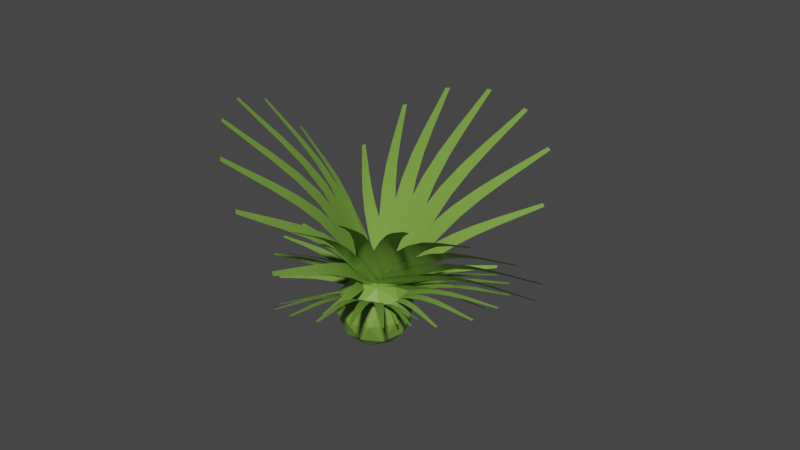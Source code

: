 # Source: spike-palm.blend  (saved by Blender 2.93.20; exported with 4.5.12 LTS)
import bpy
from mathutils import Matrix  # noqa: F401  (used for matrix-valued properties, if any)

bpy.ops.wm.read_factory_settings(use_empty=True)
scene = bpy.context.scene
scene.name = 'Scene'

# ---- collections
col_spike_palm = bpy.data.collections.new('Spike Palm'); scene.collection.children.link(col_spike_palm)

# ---- materials (node trees are filled in below, after node groups)
mat_fan_palm = bpy.data.materials.new('Fan Palm')
mat_fan_palm.use_transparent_shadow = False

# ---- material node trees
mat_fan_palm.use_nodes = True; mat_fan_palm.node_tree.nodes.clear()
_N = mat_fan_palm.node_tree.nodes; _L = mat_fan_palm.node_tree.links
n0 = _N.new('ShaderNodeBsdfPrincipled'); n0.name = 'Principled BSDF'; n0.location = (10, 300)
n0.distribution = 'GGX'
n0.subsurface_method = 'BURLEY'
n0.inputs[0].default_value = (0.1807, 0.3506, 0.05081, 1.0)
n0.inputs[3].default_value = 1.45
n0.inputs[27].default_value = (0.0, 0.0, 0.0, 1.0)
n0.inputs[28].default_value = 1.0
n1 = _N.new('ShaderNodeOutputMaterial'); n1.name = 'Material Output'; n1.location = (300, 300)
_L.new(n0.outputs[0], n1.inputs[0])
n1.is_active_output = True

# ---- world
world_world = bpy.data.worlds.new('World'); scene.world = world_world
world_world.use_nodes = True; world_world.node_tree.nodes.clear()
_N = world_world.node_tree.nodes; _L = world_world.node_tree.links
n0 = _N.new('ShaderNodeOutputWorld'); n0.name = 'World Output'; n0.location = (300, 300)
n1 = _N.new('ShaderNodeBackground'); n1.name = 'Background'; n1.location = (10, 300)
n1.inputs[0].default_value = (0.05088, 0.05088, 0.05088, 1.0)
_L.new(n1.outputs[0], n0.inputs[0])
n0.is_active_output = True
world_world.color = (0.05088, 0.05088, 0.05088)
world_world.use_sun_shadow = False
world_world.sun_shadow_jitter_overblur = 0.0

# ---- meshes
me_plane_054 = bpy.data.meshes.new('Plane.054')
me_plane_054.from_pydata([(-0.0199, 0.04809, 0.2935), (0.1535, 0.03599, 0.4514), (-0.1269, 0.02919, 0.4216), (0.06101, 0.01966, 0.5622), (0.218, 0.002845, 0.6781), (0.3715, -0.0333, 0.7883), (0.2982, 0.01703, 0.582), (0.4395, -0.02127, 0.7068), (0.576, -0.08601, 0.8238), (0.7091, -0.1701, 0.9351), (0.5202, -0.09587, 0.8907), (0.6655, -0.1778, 0.9873), (0.8092, -0.2684, 1.081), (0.9264, -0.3412, 1.158), (0.8406, -0.2628, 1.044), (0.9479, -0.3374, 1.133), (-0.05425, 0.04065, 0.4715), (-0.3351, 0.108, 0.6714), (-0.1926, 0.1123, 0.2743), (-0.4547, 0.17, 0.5009), (-0.6773, 0.2054, 0.6882), (-0.9028, 0.2116, 0.8669), (-0.5735, 0.1516, 0.8361), (-0.8148, 0.166, 0.9923), (-1.06, 0.1404, 1.137), (-1.308, 0.08549, 1.273), (-1.132, 0.1778, 1.034), (-1.365, 0.1147, 1.192), (-1.599, 0.03852, 1.347), (-1.789, -0.0221, 1.473), (-1.558, 0.01748, 1.405), (-1.761, -0.03647, 1.513), (0.06106, 0.06525, 0.4368), (-0.04221, 0.0671, 0.8818), (-0.2551, 0.1248, 0.3794), (-0.3156, 0.1186, 0.8322), (-0.3689, 0.0963, 1.209), (-0.4271, 0.03628, 1.574), (-0.1316, 0.05158, 1.252), (-0.2259, -0.001638, 1.61), (-0.327, -0.1064, 1.952), (-0.4331, -0.2488, 2.283), (-0.4921, -0.07528, 1.922), (-0.5621, -0.2245, 2.259), (-0.6343, -0.3907, 2.591), (-0.6928, -0.5242, 2.861), (-0.5414, -0.4082, 2.608), (-0.6294, -0.5362, 2.873), (0.03374, 0.0586, 0.4661), (-0.1626, 0.08289, 0.8677), (-0.2512, 0.1321, 0.3397), (-0.4089, 0.1464, 0.7584), (-0.5441, 0.1418, 1.107), (-0.6836, 0.1001, 1.443), (-0.3302, 0.08661, 1.201), (-0.5023, 0.0533, 1.524), (-0.6806, -0.03064, 1.83), (-0.8632, -0.1516, 2.125), (-0.8293, 0.007722, 1.764), (-0.9794, -0.1216, 2.074), (-1.132, -0.2676, 2.378), (-1.255, -0.3847, 2.627), (-1.048, -0.2892, 2.415), (-1.198, -0.3995, 2.652), (-0.006607, 0.05102, 0.4815), (-0.2722, 0.1002, 0.7993), (-0.2306, 0.1303, 0.301), (-0.4659, 0.1687, 0.6432), (-0.6662, 0.1855, 0.9272), (-0.8703, 0.1676, 1.201), (-0.4981, 0.126, 1.063), (-0.7278, 0.1172, 1.316), (-0.9626, 0.06113, 1.554), (-1.201, -0.02957, 1.782), (-1.08, 0.1025, 1.46), (-1.293, 0.002747, 1.709), (-1.507, -0.1125, 1.953), (-1.682, -0.2048, 2.152), (-1.442, -0.1358, 2.006), (-1.637, -0.2207, 2.188), (-0.09952, 0.02401, 0.4267), (-0.3148, 0.09089, 0.4924), (-0.1413, 0.0711, 0.271), (-0.3509, 0.1316, 0.3578), (-0.5286, 0.1738, 0.4286), (-0.7082, 0.1963, 0.4939), (-0.4973, 0.1384, 0.5454), (-0.6816, 0.1663, 0.593), (-0.8684, 0.1673, 0.6331), (-1.057, 0.1487, 0.6677), (-0.8902, 0.1919, 0.5518), (-1.074, 0.1679, 0.6042), (-1.259, 0.1351, 0.6542), (-1.409, 0.1094, 0.6952), (-1.247, 0.1213, 0.6999), (-1.401, 0.09993, 0.7265), (0.07326, 0.07052, 0.4), (0.06965, 0.05564, 0.8475), (-0.2441, 0.1113, 0.4144), (-0.2047, 0.09089, 0.8599), (-0.1739, 0.05696, 1.231), (-0.1484, -0.01385, 1.59), (0.06422, 0.02636, 1.22), (0.05353, -0.0398, 1.58), (0.03564, -0.1564, 1.925), (0.01249, -0.3098, 2.258), (-0.13, -0.1351, 1.933), (-0.1169, -0.2932, 2.264), (-0.1062, -0.4678, 2.59), (-0.09722, -0.6083, 2.857), (-0.01302, -0.4798, 2.586), (-0.03355, -0.6165, 2.854), (0.06799, 0.07285, 0.3595), (0.1595, 0.04848, 0.7657), (-0.2187, 0.09179, 0.44), (-0.0884, 0.06486, 0.8353), (0.01913, 0.02657, 1.164), (0.1214, -0.04603, 1.482), (0.2343, 0.01236, 1.104), (0.3038, -0.05808, 1.431), (0.366, -0.1754, 1.743), (0.423, -0.3271, 2.045), (0.2164, -0.1655, 1.785), (0.3061, -0.3194, 2.077), (0.3934, -0.4886, 2.365), (0.4648, -0.6248, 2.6), (0.4776, -0.4942, 2.341), (0.5223, -0.6286, 2.584), (0.03824, 0.06829, 0.318), (0.2057, 0.04414, 0.6258), (-0.1765, 0.06394, 0.4484), (0.01999, 0.04038, 0.7386), (0.1836, 0.0074, 0.9794), (0.3424, -0.05447, 1.211), (0.3448, 0.01066, 0.8816), (0.4791, -0.0517, 1.128), (0.6068, -0.1536, 1.363), (0.7296, -0.2843, 1.589), (0.4946, -0.1558, 1.431), (0.642, -0.2861, 1.642), (0.7872, -0.4293, 1.849), (0.9058, -0.5446, 2.018), (0.8503, -0.428, 1.81), (0.9489, -0.5437, 1.991)], [], [(0, 2, 3, 1), (1, 3, 4, 6), (6, 4, 5, 7), (7, 5, 10, 8), (8, 10, 11, 9), (9, 11, 12, 14), (14, 12, 13, 15), (16, 18, 19, 17), (17, 19, 20, 22), (22, 20, 21, 23), (23, 21, 26, 24), (24, 26, 27, 25), (25, 27, 28, 30), (30, 28, 29, 31), (32, 34, 35, 33), (33, 35, 36, 38), (38, 36, 37, 39), (39, 37, 42, 40), (40, 42, 43, 41), (41, 43, 44, 46), (46, 44, 45, 47), (48, 50, 51, 49), (49, 51, 52, 54), (54, 52, 53, 55), (55, 53, 58, 56), (56, 58, 59, 57), (57, 59, 60, 62), (62, 60, 61, 63), (64, 66, 67, 65), (65, 67, 68, 70), (70, 68, 69, 71), (71, 69, 74, 72), (72, 74, 75, 73), (73, 75, 76, 78), (78, 76, 77, 79), (80, 82, 83, 81), (81, 83, 84, 86), (86, 84, 85, 87), (87, 85, 90, 88), (88, 90, 91, 89), (89, 91, 92, 94), (94, 92, 93, 95), (96, 98, 99, 97), (97, 99, 100, 102), (102, 100, 101, 103), (103, 101, 106, 104), (104, 106, 107, 105), (105, 107, 108, 110), (110, 108, 109, 111), (112, 114, 115, 113), (113, 115, 116, 118), (118, 116, 117, 119), (119, 117, 122, 120), (120, 122, 123, 121), (121, 123, 124, 126), (126, 124, 125, 127), (128, 130, 131, 129), (129, 131, 132, 134), (134, 132, 133, 135), (135, 133, 138, 136), (136, 138, 139, 137), (137, 139, 140, 142), (142, 140, 141, 143)])
me_plane_054.polygons.foreach_set('use_smooth', [True] * 63)
_uv = me_plane_054.uv_layers.new(name='UVMap')
_uv.uv.foreach_set('vector', [0.0, 0.0, 1.0, 0.0, 1.0, 0.1693, 0.0, 0.1693, 0.0, 0.1693, 1.0, 0.1693, 1.0, 0.3121, 0.0, 0.3121, 0.0, 0.3121, 1.0, 0.3121, 1.0, 0.455, 0.0, 0.455, 0.0, 0.455, 1.0, 0.455, 1.0, 0.5979, 0.0, 0.5979, 0.0, 0.5979, 1.0, 0.5979, 1.0, 0.7407, 0.0, 0.7407, 0.0, 0.7407, 1.0, 0.7407, 1.0, 0.8836, 0.0, 0.8836, 0.0, 0.8836, 1.0, 0.8836, 1.0, 1.0, 0.0, 1.0, 0.0, 0.0, 1.0, 0.0, 1.0, 0.1693, 0.0, 0.1693, 0.0, 0.1693, 1.0, 0.1693, 1.0, 0.3121, 0.0, 0.3121, 0.0, 0.3121, 1.0, 0.3121, 1.0, 0.455, 0.0, 0.455, 0.0, 0.455, 1.0, 0.455, 1.0, 0.5979, 0.0, 0.5979, 0.0, 0.5979, 1.0, 0.5979, 1.0, 0.7407, 0.0, 0.7407, 0.0, 0.7407, 1.0, 0.7407, 1.0, 0.8836, 0.0, 0.8836, 0.0, 0.8836, 1.0, 0.8836, 1.0, 1.0, 0.0, 1.0, 0.0, 0.0, 1.0, 0.0, 1.0, 0.1693, 0.0, 0.1693, 0.0, 0.1693, 1.0, 0.1693, 1.0, 0.3121, 0.0, 0.3121, 0.0, 0.3121, 1.0, 0.3121, 1.0, 0.455, 0.0, 0.455, 0.0, 0.455, 1.0, 0.455, 1.0, 0.5979, 0.0, 0.5979, 0.0, 0.5979, 1.0, 0.5979, 1.0, 0.7407, 0.0, 0.7407, 0.0, 0.7407, 1.0, 0.7407, 1.0, 0.8836, 0.0, 0.8836, 0.0, 0.8836, 1.0, 0.8836, 1.0, 1.0, 0.0, 1.0, 0.0, 0.0, 1.0, 0.0, 1.0, 0.1693, 0.0, 0.1693, 0.0, 0.1693, 1.0, 0.1693, 1.0, 0.3121, 0.0, 0.3121, 0.0, 0.3121, 1.0, 0.3121, 1.0, 0.455, 0.0, 0.455, 0.0, 0.455, 1.0, 0.455, 1.0, 0.5979, 0.0, 0.5979, 0.0, 0.5979, 1.0, 0.5979, 1.0, 0.7407, 0.0, 0.7407, 0.0, 0.7407, 1.0, 0.7407, 1.0, 0.8836, 0.0, 0.8836, 0.0, 0.8836, 1.0, 0.8836, 1.0, 1.0, 0.0, 1.0, 0.0, 0.0, 1.0, 0.0, 1.0, 0.1693, 0.0, 0.1693, 0.0, 0.1693, 1.0, 0.1693, 1.0, 0.3121, 0.0, 0.3121, 0.0, 0.3121, 1.0, 0.3121, 1.0, 0.455, 0.0, 0.455, 0.0, 0.455, 1.0, 0.455, 1.0, 0.5979, 0.0, 0.5979, 0.0, 0.5979, 1.0, 0.5979, 1.0, 0.7407, 0.0, 0.7407, 0.0, 0.7407, 1.0, 0.7407, 1.0, 0.8836, 0.0, 0.8836, 0.0, 0.8836, 1.0, 0.8836, 1.0, 1.0, 0.0, 1.0, 0.0, 0.0, 1.0, 0.0, 1.0, 0.1693, 0.0, 0.1693, 0.0, 0.1693, 1.0, 0.1693, 1.0, 0.3121, 0.0, 0.3121, 0.0, 0.3121, 1.0, 0.3121, 1.0, 0.455, 0.0, 0.455, 0.0, 0.455, 1.0, 0.455, 1.0, 0.5979, 0.0, 0.5979, 0.0, 0.5979, 1.0, 0.5979, 1.0, 0.7407, 0.0, 0.7407, 0.0, 0.7407, 1.0, 0.7407, 1.0, 0.8836, 0.0, 0.8836, 0.0, 0.8836, 1.0, 0.8836, 1.0, 1.0, 0.0, 1.0, 0.0, 0.0, 1.0, 0.0, 1.0, 0.1693, 0.0, 0.1693, 0.0, 0.1693, 1.0, 0.1693, 1.0, 0.3121, 0.0, 0.3121, 0.0, 0.3121, 1.0, 0.3121, 1.0, 0.455, 0.0, 0.455, 0.0, 0.455, 1.0, 0.455, 1.0, 0.5979, 0.0, 0.5979, 0.0, 0.5979, 1.0, 0.5979, 1.0, 0.7407, 0.0, 0.7407, 0.0, 0.7407, 1.0, 0.7407, 1.0, 0.8836, 0.0, 0.8836, 0.0, 0.8836, 1.0, 0.8836, 1.0, 1.0, 0.0, 1.0, 0.0, 0.0, 1.0, 0.0, 1.0, 0.1693, 0.0, 0.1693, 0.0, 0.1693, 1.0, 0.1693, 1.0, 0.3121, 0.0, 0.3121, 0.0, 0.3121, 1.0, 0.3121, 1.0, 0.455, 0.0, 0.455, 0.0, 0.455, 1.0, 0.455, 1.0, 0.5979, 0.0, 0.5979, 0.0, 0.5979, 1.0, 0.5979, 1.0, 0.7407, 0.0, 0.7407, 0.0, 0.7407, 1.0, 0.7407, 1.0, 0.8836, 0.0, 0.8836, 0.0, 0.8836, 1.0, 0.8836, 1.0, 1.0, 0.0, 1.0, 0.0, 0.0, 1.0, 0.0, 1.0, 0.1693, 0.0, 0.1693, 0.0, 0.1693, 1.0, 0.1693, 1.0, 0.3121, 0.0, 0.3121, 0.0, 0.3121, 1.0, 0.3121, 1.0, 0.455, 0.0, 0.455, 0.0, 0.455, 1.0, 0.455, 1.0, 0.5979, 0.0, 0.5979, 0.0, 0.5979, 1.0, 0.5979, 1.0, 0.7407, 0.0, 0.7407, 0.0, 0.7407, 1.0, 0.7407, 1.0, 0.8836, 0.0, 0.8836, 0.0, 0.8836, 1.0, 0.8836, 1.0, 1.0, 0.0, 1.0])
me_plane_054.materials.append(mat_fan_palm)
me_plane_054.use_remesh_fix_poles = True
me_plane_054.use_remesh_preserve_attributes = False
me_plane_054.update()
me_plane_009 = bpy.data.meshes.new('Plane.009')
me_plane_009.from_pydata([(0.005545, 0.2488, 0.1996), (-0.2107, 0.1776, 0.2572), (-0.04501, 0.4048, 0.2357), (-0.2544, 0.3125, 0.2884), (-0.4314, 0.2367, 0.3239), (-0.6093, 0.1651, 0.3394), (-0.3935, 0.1195, 0.2968), (-0.5772, 0.06582, 0.3164), (-0.762, 0.01804, 0.3086), (-0.9478, -0.02539, 0.2809), (-0.7884, 0.09951, 0.3275), (-0.9684, 0.03826, 0.2957), (-1.149, -0.02103, 0.2549), (-1.296, -0.06957, 0.2226), (-1.134, -0.06686, 0.2443), (-1.285, -0.1009, 0.2154), (-0.1169, 0.3639, 0.2679), (-0.1012, 0.6843, 0.4109), (0.1333, 0.3738, 0.2479), (0.1152, 0.6929, 0.3936), (0.09876, 0.9643, 0.5029), (0.0797, 1.24, 0.5821), (-0.08906, 0.9568, 0.5179), (-0.07954, 1.234, 0.5948), (-0.07358, 1.518, 0.6305), (-0.07022, 1.806, 0.636), (0.05708, 1.523, 0.62), (0.03187, 1.81, 0.6278), (0.005483, 2.099, 0.6221), (-0.01589, 2.335, 0.6189), (-0.06802, 2.096, 0.6279), (-0.0661, 2.333, 0.6229), (-0.1408, 0.2436, 0.2766), (-0.4305, 0.5418, 0.4659), (0.08913, 0.4743, 0.3032), (-0.2317, 0.7413, 0.4889), (-0.5034, 0.9696, 0.6278), (-0.7772, 1.205, 0.7275), (-0.6759, 0.7965, 0.6078), (-0.9235, 1.058, 0.7106), (-1.174, 1.328, 0.7597), (-1.426, 1.605, 0.7696), (-1.054, 1.449, 0.7736), (-1.333, 1.699, 0.7805), (-1.612, 1.953, 0.7697), (-1.84, 2.159, 0.763), (-1.68, 1.885, 0.7619), (-1.887, 2.113, 0.7577), (-0.1517, 0.2822, 0.2827), (-0.3515, 0.6348, 0.473), (0.1205, 0.4506, 0.2929), (-0.1161, 0.7804, 0.4819), (-0.3169, 1.062, 0.6239), (-0.5201, 1.349, 0.7274), (-0.5212, 0.9351, 0.6162), (-0.6932, 1.242, 0.7209), (-0.8686, 1.557, 0.7731), (-1.046, 1.878, 0.7868), (-0.7265, 1.645, 0.7784), (-0.9354, 1.947, 0.791), (-1.145, 2.252, 0.7862), (-1.316, 2.5, 0.7843), (-1.225, 2.202, 0.7832), (-1.371, 2.466, 0.7823), (-0.1455, 0.3256, 0.282), (-0.2355, 0.6926, 0.4587), (0.139, 0.4151, 0.2751), (0.01056, 0.77, 0.4527), (-0.09903, 1.072, 0.5863), (-0.2113, 1.38, 0.6841), (-0.3126, 1.005, 0.5915), (-0.3923, 1.323, 0.6885), (-0.4757, 1.648, 0.7365), (-0.5616, 1.979, 0.7487), (-0.3271, 1.695, 0.7329), (-0.4456, 2.016, 0.7459), (-0.5652, 2.339, 0.7428), (-0.6626, 2.603, 0.7421), (-0.6488, 2.313, 0.7449), (-0.7197, 2.585, 0.7435), (-0.06498, 0.3849, 0.2334), (0.02025, 0.586, 0.3198), (0.09426, 0.3371, 0.2097), (0.1579, 0.5446, 0.2992), (0.2108, 0.7211, 0.3657), (0.2615, 0.9008, 0.412), (0.09124, 0.757, 0.3835), (0.1602, 0.9313, 0.4271), (0.2263, 1.11, 0.4432), (0.2904, 1.292, 0.4392), (0.3095, 1.085, 0.4308), (0.3554, 1.272, 0.4296), (0.4004, 1.461, 0.4192), (0.4371, 1.614, 0.4118), (0.3536, 1.475, 0.4262), (0.4052, 1.624, 0.4166), (-0.1168, 0.2147, 0.2659), (-0.4661, 0.4324, 0.442), (0.05145, 0.4842, 0.3059), (-0.3206, 0.6654, 0.4766), (-0.6355, 0.8214, 0.6032), (-0.9521, 0.9843, 0.6915), (-0.7617, 0.6191, 0.5733), (-1.059, 0.8127, 0.6661), (-1.359, 1.016, 0.7064), (-1.661, 1.225, 0.7084), (-1.271, 1.156, 0.7273), (-1.592, 1.335, 0.7247), (-1.914, 1.517, 0.7049), (-2.176, 1.665, 0.6906), (-1.963, 1.438, 0.6931), (-2.21, 1.611, 0.6826), (-0.08183, 0.1995, 0.2508), (-0.452, 0.3184, 0.4018), (0.01135, 0.4788, 0.2993), (-0.3715, 0.5598, 0.4437), (-0.6952, 0.6313, 0.5494), (-1.02, 0.7095, 0.6193), (-0.7651, 0.4217, 0.513), (-1.08, 0.5318, 0.5885), (-1.396, 0.651, 0.6152), (-1.715, 0.777, 0.6062), (-1.348, 0.7968, 0.6405), (-1.677, 0.8909, 0.626), (-2.006, 0.9879, 0.5954), (-2.275, 1.067, 0.5723), (-2.034, 0.9059, 0.5811), (-2.293, 1.011, 0.5626), (-0.03608, 0.2063, 0.2288), (-0.3695, 0.2137, 0.339), (-0.02719, 0.4526, 0.278), (-0.3618, 0.4266, 0.3816), (-0.6448, 0.4074, 0.4554), (-0.9289, 0.3943, 0.4992), (-0.6514, 0.2226, 0.4184), (-0.9346, 0.2376, 0.4678), (-1.219, 0.2609, 0.4762), (-1.505, 0.2901, 0.4547), (-1.215, 0.3894, 0.5019), (-1.502, 0.3906, 0.4747), (-1.789, 0.3944, 0.4341), (-2.024, 0.3973, 0.4024), (-1.792, 0.3221, 0.4196), (-2.025, 0.3479, 0.3926)], [], [(0, 2, 3, 1), (1, 3, 4, 6), (6, 4, 5, 7), (7, 5, 10, 8), (8, 10, 11, 9), (9, 11, 12, 14), (14, 12, 13, 15), (16, 18, 19, 17), (17, 19, 20, 22), (22, 20, 21, 23), (23, 21, 26, 24), (24, 26, 27, 25), (25, 27, 28, 30), (30, 28, 29, 31), (32, 34, 35, 33), (33, 35, 36, 38), (38, 36, 37, 39), (39, 37, 42, 40), (40, 42, 43, 41), (41, 43, 44, 46), (46, 44, 45, 47), (48, 50, 51, 49), (49, 51, 52, 54), (54, 52, 53, 55), (55, 53, 58, 56), (56, 58, 59, 57), (57, 59, 60, 62), (62, 60, 61, 63), (64, 66, 67, 65), (65, 67, 68, 70), (70, 68, 69, 71), (71, 69, 74, 72), (72, 74, 75, 73), (73, 75, 76, 78), (78, 76, 77, 79), (80, 82, 83, 81), (81, 83, 84, 86), (86, 84, 85, 87), (87, 85, 90, 88), (88, 90, 91, 89), (89, 91, 92, 94), (94, 92, 93, 95), (96, 98, 99, 97), (97, 99, 100, 102), (102, 100, 101, 103), (103, 101, 106, 104), (104, 106, 107, 105), (105, 107, 108, 110), (110, 108, 109, 111), (112, 114, 115, 113), (113, 115, 116, 118), (118, 116, 117, 119), (119, 117, 122, 120), (120, 122, 123, 121), (121, 123, 124, 126), (126, 124, 125, 127), (128, 130, 131, 129), (129, 131, 132, 134), (134, 132, 133, 135), (135, 133, 138, 136), (136, 138, 139, 137), (137, 139, 140, 142), (142, 140, 141, 143)])
me_plane_009.polygons.foreach_set('use_smooth', [True] * 63)
_uv = me_plane_009.uv_layers.new(name='UVMap')
_uv.uv.foreach_set('vector', [0.0, 0.0, 1.0, 0.0, 1.0, 0.1693, 0.0, 0.1693, 0.0, 0.1693, 1.0, 0.1693, 1.0, 0.3121, 0.0, 0.3121, 0.0, 0.3121, 1.0, 0.3121, 1.0, 0.455, 0.0, 0.455, 0.0, 0.455, 1.0, 0.455, 1.0, 0.5979, 0.0, 0.5979, 0.0, 0.5979, 1.0, 0.5979, 1.0, 0.7407, 0.0, 0.7407, 0.0, 0.7407, 1.0, 0.7407, 1.0, 0.8836, 0.0, 0.8836, 0.0, 0.8836, 1.0, 0.8836, 1.0, 1.0, 0.0, 1.0, 0.0, 0.0, 1.0, 0.0, 1.0, 0.1693, 0.0, 0.1693, 0.0, 0.1693, 1.0, 0.1693, 1.0, 0.3121, 0.0, 0.3121, 0.0, 0.3121, 1.0, 0.3121, 1.0, 0.455, 0.0, 0.455, 0.0, 0.455, 1.0, 0.455, 1.0, 0.5979, 0.0, 0.5979, 0.0, 0.5979, 1.0, 0.5979, 1.0, 0.7407, 0.0, 0.7407, 0.0, 0.7407, 1.0, 0.7407, 1.0, 0.8836, 0.0, 0.8836, 0.0, 0.8836, 1.0, 0.8836, 1.0, 1.0, 0.0, 1.0, 0.0, 0.0, 1.0, 0.0, 1.0, 0.1693, 0.0, 0.1693, 0.0, 0.1693, 1.0, 0.1693, 1.0, 0.3121, 0.0, 0.3121, 0.0, 0.3121, 1.0, 0.3121, 1.0, 0.455, 0.0, 0.455, 0.0, 0.455, 1.0, 0.455, 1.0, 0.5979, 0.0, 0.5979, 0.0, 0.5979, 1.0, 0.5979, 1.0, 0.7407, 0.0, 0.7407, 0.0, 0.7407, 1.0, 0.7407, 1.0, 0.8836, 0.0, 0.8836, 0.0, 0.8836, 1.0, 0.8836, 1.0, 1.0, 0.0, 1.0, 0.0, 0.0, 1.0, 0.0, 1.0, 0.1693, 0.0, 0.1693, 0.0, 0.1693, 1.0, 0.1693, 1.0, 0.3121, 0.0, 0.3121, 0.0, 0.3121, 1.0, 0.3121, 1.0, 0.455, 0.0, 0.455, 0.0, 0.455, 1.0, 0.455, 1.0, 0.5979, 0.0, 0.5979, 0.0, 0.5979, 1.0, 0.5979, 1.0, 0.7407, 0.0, 0.7407, 0.0, 0.7407, 1.0, 0.7407, 1.0, 0.8836, 0.0, 0.8836, 0.0, 0.8836, 1.0, 0.8836, 1.0, 1.0, 0.0, 1.0, 0.0, 0.0, 1.0, 0.0, 1.0, 0.1693, 0.0, 0.1693, 0.0, 0.1693, 1.0, 0.1693, 1.0, 0.3121, 0.0, 0.3121, 0.0, 0.3121, 1.0, 0.3121, 1.0, 0.455, 0.0, 0.455, 0.0, 0.455, 1.0, 0.455, 1.0, 0.5979, 0.0, 0.5979, 0.0, 0.5979, 1.0, 0.5979, 1.0, 0.7407, 0.0, 0.7407, 0.0, 0.7407, 1.0, 0.7407, 1.0, 0.8836, 0.0, 0.8836, 0.0, 0.8836, 1.0, 0.8836, 1.0, 1.0, 0.0, 1.0, 0.0, 0.0, 1.0, 0.0, 1.0, 0.1693, 0.0, 0.1693, 0.0, 0.1693, 1.0, 0.1693, 1.0, 0.3121, 0.0, 0.3121, 0.0, 0.3121, 1.0, 0.3121, 1.0, 0.455, 0.0, 0.455, 0.0, 0.455, 1.0, 0.455, 1.0, 0.5979, 0.0, 0.5979, 0.0, 0.5979, 1.0, 0.5979, 1.0, 0.7407, 0.0, 0.7407, 0.0, 0.7407, 1.0, 0.7407, 1.0, 0.8836, 0.0, 0.8836, 0.0, 0.8836, 1.0, 0.8836, 1.0, 1.0, 0.0, 1.0, 0.0, 0.0, 1.0, 0.0, 1.0, 0.1693, 0.0, 0.1693, 0.0, 0.1693, 1.0, 0.1693, 1.0, 0.3121, 0.0, 0.3121, 0.0, 0.3121, 1.0, 0.3121, 1.0, 0.455, 0.0, 0.455, 0.0, 0.455, 1.0, 0.455, 1.0, 0.5979, 0.0, 0.5979, 0.0, 0.5979, 1.0, 0.5979, 1.0, 0.7407, 0.0, 0.7407, 0.0, 0.7407, 1.0, 0.7407, 1.0, 0.8836, 0.0, 0.8836, 0.0, 0.8836, 1.0, 0.8836, 1.0, 1.0, 0.0, 1.0, 0.0, 0.0, 1.0, 0.0, 1.0, 0.1693, 0.0, 0.1693, 0.0, 0.1693, 1.0, 0.1693, 1.0, 0.3121, 0.0, 0.3121, 0.0, 0.3121, 1.0, 0.3121, 1.0, 0.455, 0.0, 0.455, 0.0, 0.455, 1.0, 0.455, 1.0, 0.5979, 0.0, 0.5979, 0.0, 0.5979, 1.0, 0.5979, 1.0, 0.7407, 0.0, 0.7407, 0.0, 0.7407, 1.0, 0.7407, 1.0, 0.8836, 0.0, 0.8836, 0.0, 0.8836, 1.0, 0.8836, 1.0, 1.0, 0.0, 1.0, 0.0, 0.0, 1.0, 0.0, 1.0, 0.1693, 0.0, 0.1693, 0.0, 0.1693, 1.0, 0.1693, 1.0, 0.3121, 0.0, 0.3121, 0.0, 0.3121, 1.0, 0.3121, 1.0, 0.455, 0.0, 0.455, 0.0, 0.455, 1.0, 0.455, 1.0, 0.5979, 0.0, 0.5979, 0.0, 0.5979, 1.0, 0.5979, 1.0, 0.7407, 0.0, 0.7407, 0.0, 0.7407, 1.0, 0.7407, 1.0, 0.8836, 0.0, 0.8836, 0.0, 0.8836, 1.0, 0.8836, 1.0, 1.0, 0.0, 1.0])
me_plane_009.materials.append(mat_fan_palm)
me_plane_009.use_remesh_fix_poles = True
me_plane_009.use_remesh_preserve_attributes = False
me_plane_009.update()
me_plane_018 = bpy.data.meshes.new('Plane.018')
me_plane_018.from_pydata([(-0.01103, -0.0006022, 0.1342), (-0.04975, -0.09236, 0.2238), (-0.1024, 0.02784, 0.1308), (-0.1288, -0.06777, 0.2208), (-0.1516, -0.1508, 0.292), (-0.1756, -0.2389, 0.3528), (-0.08297, -0.1721, 0.2946), (-0.1174, -0.257, 0.355), (-0.1535, -0.3489, 0.4012), (-0.1907, -0.4459, 0.437), (-0.2012, -0.3341, 0.3994), (-0.228, -0.4343, 0.4355), (-0.2554, -0.5369, 0.467), (-0.2776, -0.6203, 0.4932), (-0.2285, -0.5453, 0.468), (-0.2593, -0.626, 0.4939), (-0.1079, -0.00319, 0.1705), (-0.2614, 0.1256, 0.1708), (-0.0317, 0.09858, 0.1044), (-0.1955, 0.2136, 0.1137), (-0.3342, 0.3067, 0.1147), (-0.4744, 0.3911, 0.1007), (-0.3914, 0.2304, 0.1643), (-0.5229, 0.3263, 0.1428), (-0.6561, 0.4103, 0.1007), (-0.7907, 0.4855, 0.04353), (-0.6163, 0.4634, 0.06617), (-0.7596, 0.527, 0.01656), (-0.9036, 0.5867, -0.0398), (-1.021, 0.6357, -0.08497), (-0.9259, 0.5568, -0.02038), (-1.036, 0.6153, -0.07171), (-0.05954, -0.04078, 0.2045), (-0.3025, -0.03229, 0.2982), (-0.09606, 0.1214, 0.1202), (-0.3341, 0.1079, 0.2254), (-0.5357, 0.09171, 0.305), (-0.7389, 0.06476, 0.3647), (-0.5083, -0.03, 0.3683), (-0.7156, -0.03843, 0.4184), (-0.9252, -0.06154, 0.4412), (-1.136, -0.09538, 0.444), (-0.9443, 0.02313, 0.3972), (-1.151, -0.02923, 0.4097), (-1.359, -0.0864, 0.4132), (-1.528, -0.1325, 0.4171), (-1.348, -0.134, 0.4379), (-1.521, -0.165, 0.434), (-0.0815, -0.0339, 0.2019), (-0.3214, 0.02628, 0.2655), (-0.07438, 0.1256, 0.1133), (-0.3152, 0.1642, 0.1889), (-0.5192, 0.1919, 0.2438), (-0.7246, 0.2089, 0.2793), (-0.5245, 0.0722, 0.3103), (-0.7292, 0.1074, 0.3357), (-0.936, 0.1279, 0.3345), (-1.144, 0.1377, 0.3139), (-0.9323, 0.2112, 0.2883), (-1.141, 0.2028, 0.2778), (-1.351, 0.1895, 0.2585), (-1.522, 0.1792, 0.2438), (-1.353, 0.1427, 0.2846), (-1.524, 0.1472, 0.2616), (-0.09987, -0.02064, 0.1914), (-0.3107, 0.08528, 0.2215), (-0.0508, 0.1193, 0.1079), (-0.2683, 0.2063, 0.1493), (-0.4525, 0.2751, 0.1761), (-0.6382, 0.3336, 0.1849), (-0.4893, 0.17, 0.2388), (-0.6694, 0.2446, 0.238), (-0.8516, 0.3052, 0.2127), (-1.035, 0.3556, 0.1694), (-0.826, 0.3782, 0.1691), (-1.015, 0.4126, 0.1354), (-1.205, 0.4425, 0.09353), (-1.36, 0.4673, 0.06033), (-1.219, 0.4014, 0.118), (-1.37, 0.4392, 0.07708), (-0.09935, 0.0138, 0.1381), (-0.1714, 0.1253, 0.1203), (-0.02479, 0.06176, 0.1018), (-0.1069, 0.1668, 0.08895), (-0.1767, 0.2526, 0.07358), (-0.2475, 0.3326, 0.04823), (-0.2326, 0.2166, 0.1008), (-0.2949, 0.302, 0.07133), (-0.3586, 0.3793, 0.0282), (-0.4233, 0.4505, -0.02492), (-0.3197, 0.4043, 0.009243), (-0.3929, 0.4701, -0.03972), (-0.4665, 0.5332, -0.09317), (-0.5265, 0.5849, -0.1362), (-0.4884, 0.5191, -0.08251), (-0.5415, 0.5753, -0.1289), (-0.03771, -0.04107, 0.2001), (-0.2611, -0.08167, 0.3168), (-0.1129, 0.1088, 0.1277), (-0.3261, 0.04795, 0.2542), (-0.5068, -0.008111, 0.3521), (-0.6892, -0.07448, 0.4304), (-0.4504, -0.1206, 0.4065), (-0.6413, -0.1699, 0.4765), (-0.8345, -0.2332, 0.5196), (-1.029, -0.3069, 0.543), (-0.8738, -0.155, 0.4818), (-1.06, -0.2458, 0.5135), (-1.247, -0.3412, 0.5364), (-1.399, -0.4184, 0.556), (-1.225, -0.3852, 0.5577), (-1.384, -0.4485, 0.5706), (-0.0186, -0.03462, 0.1882), (-0.2009, -0.1161, 0.3176), (-0.1227, 0.08868, 0.1343), (-0.2909, -0.009488, 0.2709), (-0.4336, -0.09661, 0.3779), (-0.5779, -0.1932, 0.4665), (-0.3554, -0.1891, 0.4184), (-0.5116, -0.2716, 0.5008), (-0.6701, -0.367, 0.5581), (-0.8302, -0.4718, 0.597), (-0.7244, -0.3026, 0.5299), (-0.8726, -0.4215, 0.575), (-1.022, -0.5446, 0.6118), (-1.143, -0.6445, 0.6427), (-0.991, -0.5808, 0.6276), (-1.122, -0.6692, 0.6535), (-0.005998, -0.02014, 0.1662), (-0.1219, -0.1261, 0.2906), (-0.1215, 0.0597, 0.1377), (-0.2218, -0.05703, 0.266), (-0.3071, -0.1591, 0.3672), (-0.394, -0.2689, 0.4529), (-0.2204, -0.219, 0.3886), (-0.3205, -0.3197, 0.471), (-0.4226, -0.4311, 0.5321), (-0.5264, -0.5502, 0.5777), (-0.483, -0.3894, 0.5173), (-0.5735, -0.5177, 0.5661), (-0.6647, -0.6495, 0.608), (-0.739, -0.7565, 0.6429), (-0.6308, -0.6729, 0.6163), (-0.7158, -0.7725, 0.6486)], [], [(0, 2, 3, 1), (1, 3, 4, 6), (6, 4, 5, 7), (7, 5, 10, 8), (8, 10, 11, 9), (9, 11, 12, 14), (14, 12, 13, 15), (16, 18, 19, 17), (17, 19, 20, 22), (22, 20, 21, 23), (23, 21, 26, 24), (24, 26, 27, 25), (25, 27, 28, 30), (30, 28, 29, 31), (32, 34, 35, 33), (33, 35, 36, 38), (38, 36, 37, 39), (39, 37, 42, 40), (40, 42, 43, 41), (41, 43, 44, 46), (46, 44, 45, 47), (48, 50, 51, 49), (49, 51, 52, 54), (54, 52, 53, 55), (55, 53, 58, 56), (56, 58, 59, 57), (57, 59, 60, 62), (62, 60, 61, 63), (64, 66, 67, 65), (65, 67, 68, 70), (70, 68, 69, 71), (71, 69, 74, 72), (72, 74, 75, 73), (73, 75, 76, 78), (78, 76, 77, 79), (80, 82, 83, 81), (81, 83, 84, 86), (86, 84, 85, 87), (87, 85, 90, 88), (88, 90, 91, 89), (89, 91, 92, 94), (94, 92, 93, 95), (96, 98, 99, 97), (97, 99, 100, 102), (102, 100, 101, 103), (103, 101, 106, 104), (104, 106, 107, 105), (105, 107, 108, 110), (110, 108, 109, 111), (112, 114, 115, 113), (113, 115, 116, 118), (118, 116, 117, 119), (119, 117, 122, 120), (120, 122, 123, 121), (121, 123, 124, 126), (126, 124, 125, 127), (128, 130, 131, 129), (129, 131, 132, 134), (134, 132, 133, 135), (135, 133, 138, 136), (136, 138, 139, 137), (137, 139, 140, 142), (142, 140, 141, 143)])
me_plane_018.polygons.foreach_set('use_smooth', [True] * 63)
_uv = me_plane_018.uv_layers.new(name='UVMap')
_uv.uv.foreach_set('vector', [0.0, 0.0, 1.0, 0.0, 1.0, 0.1693, 0.0, 0.1693, 0.0, 0.1693, 1.0, 0.1693, 1.0, 0.3121, 0.0, 0.3121, 0.0, 0.3121, 1.0, 0.3121, 1.0, 0.455, 0.0, 0.455, 0.0, 0.455, 1.0, 0.455, 1.0, 0.5979, 0.0, 0.5979, 0.0, 0.5979, 1.0, 0.5979, 1.0, 0.7407, 0.0, 0.7407, 0.0, 0.7407, 1.0, 0.7407, 1.0, 0.8836, 0.0, 0.8836, 0.0, 0.8836, 1.0, 0.8836, 1.0, 1.0, 0.0, 1.0, 0.0, 0.0, 1.0, 0.0, 1.0, 0.1693, 0.0, 0.1693, 0.0, 0.1693, 1.0, 0.1693, 1.0, 0.3121, 0.0, 0.3121, 0.0, 0.3121, 1.0, 0.3121, 1.0, 0.455, 0.0, 0.455, 0.0, 0.455, 1.0, 0.455, 1.0, 0.5979, 0.0, 0.5979, 0.0, 0.5979, 1.0, 0.5979, 1.0, 0.7407, 0.0, 0.7407, 0.0, 0.7407, 1.0, 0.7407, 1.0, 0.8836, 0.0, 0.8836, 0.0, 0.8836, 1.0, 0.8836, 1.0, 1.0, 0.0, 1.0, 0.0, 0.0, 1.0, 0.0, 1.0, 0.1693, 0.0, 0.1693, 0.0, 0.1693, 1.0, 0.1693, 1.0, 0.3121, 0.0, 0.3121, 0.0, 0.3121, 1.0, 0.3121, 1.0, 0.455, 0.0, 0.455, 0.0, 0.455, 1.0, 0.455, 1.0, 0.5979, 0.0, 0.5979, 0.0, 0.5979, 1.0, 0.5979, 1.0, 0.7407, 0.0, 0.7407, 0.0, 0.7407, 1.0, 0.7407, 1.0, 0.8836, 0.0, 0.8836, 0.0, 0.8836, 1.0, 0.8836, 1.0, 1.0, 0.0, 1.0, 0.0, 0.0, 1.0, 0.0, 1.0, 0.1693, 0.0, 0.1693, 0.0, 0.1693, 1.0, 0.1693, 1.0, 0.3121, 0.0, 0.3121, 0.0, 0.3121, 1.0, 0.3121, 1.0, 0.455, 0.0, 0.455, 0.0, 0.455, 1.0, 0.455, 1.0, 0.5979, 0.0, 0.5979, 0.0, 0.5979, 1.0, 0.5979, 1.0, 0.7407, 0.0, 0.7407, 0.0, 0.7407, 1.0, 0.7407, 1.0, 0.8836, 0.0, 0.8836, 0.0, 0.8836, 1.0, 0.8836, 1.0, 1.0, 0.0, 1.0, 0.0, 0.0, 1.0, 0.0, 1.0, 0.1693, 0.0, 0.1693, 0.0, 0.1693, 1.0, 0.1693, 1.0, 0.3121, 0.0, 0.3121, 0.0, 0.3121, 1.0, 0.3121, 1.0, 0.455, 0.0, 0.455, 0.0, 0.455, 1.0, 0.455, 1.0, 0.5979, 0.0, 0.5979, 0.0, 0.5979, 1.0, 0.5979, 1.0, 0.7407, 0.0, 0.7407, 0.0, 0.7407, 1.0, 0.7407, 1.0, 0.8836, 0.0, 0.8836, 0.0, 0.8836, 1.0, 0.8836, 1.0, 1.0, 0.0, 1.0, 0.0, 0.0, 1.0, 0.0, 1.0, 0.1693, 0.0, 0.1693, 0.0, 0.1693, 1.0, 0.1693, 1.0, 0.3121, 0.0, 0.3121, 0.0, 0.3121, 1.0, 0.3121, 1.0, 0.455, 0.0, 0.455, 0.0, 0.455, 1.0, 0.455, 1.0, 0.5979, 0.0, 0.5979, 0.0, 0.5979, 1.0, 0.5979, 1.0, 0.7407, 0.0, 0.7407, 0.0, 0.7407, 1.0, 0.7407, 1.0, 0.8836, 0.0, 0.8836, 0.0, 0.8836, 1.0, 0.8836, 1.0, 1.0, 0.0, 1.0, 0.0, 0.0, 1.0, 0.0, 1.0, 0.1693, 0.0, 0.1693, 0.0, 0.1693, 1.0, 0.1693, 1.0, 0.3121, 0.0, 0.3121, 0.0, 0.3121, 1.0, 0.3121, 1.0, 0.455, 0.0, 0.455, 0.0, 0.455, 1.0, 0.455, 1.0, 0.5979, 0.0, 0.5979, 0.0, 0.5979, 1.0, 0.5979, 1.0, 0.7407, 0.0, 0.7407, 0.0, 0.7407, 1.0, 0.7407, 1.0, 0.8836, 0.0, 0.8836, 0.0, 0.8836, 1.0, 0.8836, 1.0, 1.0, 0.0, 1.0, 0.0, 0.0, 1.0, 0.0, 1.0, 0.1693, 0.0, 0.1693, 0.0, 0.1693, 1.0, 0.1693, 1.0, 0.3121, 0.0, 0.3121, 0.0, 0.3121, 1.0, 0.3121, 1.0, 0.455, 0.0, 0.455, 0.0, 0.455, 1.0, 0.455, 1.0, 0.5979, 0.0, 0.5979, 0.0, 0.5979, 1.0, 0.5979, 1.0, 0.7407, 0.0, 0.7407, 0.0, 0.7407, 1.0, 0.7407, 1.0, 0.8836, 0.0, 0.8836, 0.0, 0.8836, 1.0, 0.8836, 1.0, 1.0, 0.0, 1.0, 0.0, 0.0, 1.0, 0.0, 1.0, 0.1693, 0.0, 0.1693, 0.0, 0.1693, 1.0, 0.1693, 1.0, 0.3121, 0.0, 0.3121, 0.0, 0.3121, 1.0, 0.3121, 1.0, 0.455, 0.0, 0.455, 0.0, 0.455, 1.0, 0.455, 1.0, 0.5979, 0.0, 0.5979, 0.0, 0.5979, 1.0, 0.5979, 1.0, 0.7407, 0.0, 0.7407, 0.0, 0.7407, 1.0, 0.7407, 1.0, 0.8836, 0.0, 0.8836, 0.0, 0.8836, 1.0, 0.8836, 1.0, 1.0, 0.0, 1.0])
me_plane_018.materials.append(mat_fan_palm)
me_plane_018.use_remesh_fix_poles = True
me_plane_018.use_remesh_preserve_attributes = False
me_plane_018.update()
me_plane_027 = bpy.data.meshes.new('Plane.027')
me_plane_027.from_pydata([(-0.07103, 0.2131, 0.02102), (-0.1897, 0.2743, 0.04254), (-0.0338, 0.301, 0.005298), (-0.1575, 0.3504, 0.02895), (-0.2617, 0.391, 0.04367), (-0.3656, 0.4295, 0.0468), (-0.2897, 0.3251, 0.05546), (-0.3893, 0.3736, 0.0568), (-0.4885, 0.4191, 0.04231), (-0.5874, 0.4624, 0.01625), (-0.4691, 0.465, 0.03411), (-0.5722, 0.4982, 0.009835), (-0.6752, 0.5305, -0.01964), (-0.7591, 0.5569, -0.04307), (-0.6861, 0.5046, -0.01502), (-0.7666, 0.5392, -0.03992), (-0.07909, 0.3172, 0.02271), (0.05298, 0.4696, 0.03972), (0.03356, 0.2274, 0.03647), (0.1504, 0.3919, 0.05161), (0.2486, 0.5291, 0.05657), (0.3461, 0.6627, 0.04429), (0.1641, 0.5966, 0.04625), (0.2744, 0.7199, 0.03553), (0.3836, 0.8383, 0.00124), (0.4921, 0.9531, -0.0503), (0.4424, 0.7914, 0.008422), (0.538, 0.9164, -0.04469), (0.6333, 1.04, -0.1055), (0.7109, 1.141, -0.1543), (0.6002, 1.066, -0.1096), (0.6883, 1.159, -0.157), (-0.1337, 0.2797, 0.04771), (-0.1419, 0.5424, 0.06147), (0.05388, 0.295, 0.04221), (0.02033, 0.5556, 0.05671), (-0.008089, 0.7733, 0.0588), (-0.03677, 0.9861, 0.03848), (-0.1489, 0.7619, 0.06292), (-0.1561, 0.9764, 0.04198), (-0.1637, 1.184, -0.009601), (-0.1716, 1.387, -0.08358), (-0.06579, 1.192, -0.01247), (-0.09508, 1.393, -0.08583), (-0.1245, 1.592, -0.1692), (-0.1484, 1.754, -0.2361), (-0.1796, 1.588, -0.1676), (-0.1861, 1.751, -0.235), (-0.1239, 0.3003, 0.04248), (-0.07243, 0.5527, 0.05593), (0.05841, 0.2722, 0.04454), (0.08523, 0.5283, 0.05771), (0.1076, 0.7424, 0.05887), (0.1295, 0.9515, 0.03808), (-0.02921, 0.7635, 0.05732), (0.01352, 0.9695, 0.03677), (0.05556, 1.169, -0.01381), (0.0971, 1.363, -0.08633), (0.1508, 1.154, -0.01273), (0.1715, 1.352, -0.08549), (0.192, 1.547, -0.1681), (0.2087, 1.707, -0.2343), (0.1384, 1.556, -0.1687), (0.1721, 1.713, -0.2347), (-0.1052, 0.3153, 0.03449), (-0.0007397, 0.5312, 0.04946), (0.05258, 0.2476, 0.04373), (0.1357, 0.4726, 0.05746), (0.2054, 0.6606, 0.05976), (0.2745, 0.844, 0.04161), (0.08706, 0.7113, 0.05283), (0.1741, 0.8871, 0.03573), (0.2603, 1.057, -0.009345), (0.3457, 1.222, -0.07488), (0.3426, 1.021, -0.00452), (0.4101, 1.194, -0.07111), (0.4772, 1.365, -0.1469), (0.5319, 1.505, -0.2076), (0.4308, 1.385, -0.1496), (0.5002, 1.519, -0.2095), (-0.05004, 0.2997, 0.005763), (0.06574, 0.3676, 0.02256), (0.001086, 0.2186, 0.01895), (0.1099, 0.2975, 0.03396), (0.2015, 0.3631, 0.04139), (0.2924, 0.4263, 0.03727), (0.1631, 0.4239, 0.0315), (0.2599, 0.4779, 0.02888), (0.3558, 0.5288, 0.01048), (0.451, 0.5774, -0.01948), (0.3825, 0.4864, 0.01736), (0.4719, 0.5443, -0.0141), (0.561, 0.6011, -0.05074), (0.6337, 0.6475, -0.08003), (0.546, 0.6249, -0.05462), (0.6234, 0.6638, -0.08267), (-0.1344, 0.2574, 0.05004), (-0.1991, 0.5065, 0.06582), (0.04114, 0.313, 0.03777), (-0.04738, 0.5546, 0.05521), (-0.1221, 0.7564, 0.05997), (-0.1968, 0.9533, 0.04277), (-0.2538, 0.7146, 0.06918), (-0.3085, 0.9179, 0.05058), (-0.3632, 1.115, 0.001937), (-0.4179, 1.307, -0.06867), (-0.2715, 1.144, -0.004471), (-0.3463, 1.329, -0.07368), (-0.4211, 1.513, -0.1527), (-0.482, 1.663, -0.2161), (-0.4726, 1.496, -0.1491), (-0.5172, 1.651, -0.2136), (-0.1253, 0.2356, 0.04852), (-0.237, 0.4475, 0.06749), (0.0212, 0.3238, 0.03109), (-0.1103, 0.5238, 0.05242), (-0.2211, 0.6906, 0.06113), (-0.3318, 0.853, 0.04936), (-0.3311, 0.6244, 0.07421), (-0.425, 0.7969, 0.06045), (-0.5187, 0.9634, 0.01868), (-0.6122, 1.126, -0.04357), (-0.4422, 1.009, 0.009578), (-0.5524, 1.161, -0.05068), (-0.6626, 1.312, -0.1201), (-0.7523, 1.434, -0.1757), (-0.7056, 1.286, -0.115), (-0.7817, 1.416, -0.1722), (-0.1037, 0.2173, 0.04031), (-0.2424, 0.363, 0.06262), (-0.006379, 0.3226, 0.02067), (-0.1582, 0.4541, 0.04564), (-0.2862, 0.5634, 0.05887), (-0.4138, 0.6691, 0.05483), (-0.3592, 0.4843, 0.07361), (-0.4757, 0.6021, 0.06732), (-0.5918, 0.7151, 0.03741), (-0.7075, 0.8245, -0.009776), (-0.541, 0.7701, 0.02716), (-0.6678, 0.8675, -0.01779), (-0.7945, 0.9633, -0.07049), (-0.8977, 1.042, -0.1126), (-0.823, 0.9324, -0.06472), (-0.9172, 1.02, -0.1086)], [], [(0, 2, 3, 1), (1, 3, 4, 6), (6, 4, 5, 7), (7, 5, 10, 8), (8, 10, 11, 9), (9, 11, 12, 14), (14, 12, 13, 15), (16, 18, 19, 17), (17, 19, 20, 22), (22, 20, 21, 23), (23, 21, 26, 24), (24, 26, 27, 25), (25, 27, 28, 30), (30, 28, 29, 31), (32, 34, 35, 33), (33, 35, 36, 38), (38, 36, 37, 39), (39, 37, 42, 40), (40, 42, 43, 41), (41, 43, 44, 46), (46, 44, 45, 47), (48, 50, 51, 49), (49, 51, 52, 54), (54, 52, 53, 55), (55, 53, 58, 56), (56, 58, 59, 57), (57, 59, 60, 62), (62, 60, 61, 63), (64, 66, 67, 65), (65, 67, 68, 70), (70, 68, 69, 71), (71, 69, 74, 72), (72, 74, 75, 73), (73, 75, 76, 78), (78, 76, 77, 79), (80, 82, 83, 81), (81, 83, 84, 86), (86, 84, 85, 87), (87, 85, 90, 88), (88, 90, 91, 89), (89, 91, 92, 94), (94, 92, 93, 95), (96, 98, 99, 97), (97, 99, 100, 102), (102, 100, 101, 103), (103, 101, 106, 104), (104, 106, 107, 105), (105, 107, 108, 110), (110, 108, 109, 111), (112, 114, 115, 113), (113, 115, 116, 118), (118, 116, 117, 119), (119, 117, 122, 120), (120, 122, 123, 121), (121, 123, 124, 126), (126, 124, 125, 127), (128, 130, 131, 129), (129, 131, 132, 134), (134, 132, 133, 135), (135, 133, 138, 136), (136, 138, 139, 137), (137, 139, 140, 142), (142, 140, 141, 143)])
me_plane_027.polygons.foreach_set('use_smooth', [True] * 63)
_uv = me_plane_027.uv_layers.new(name='UVMap')
_uv.uv.foreach_set('vector', [0.0, 0.0, 1.0, 0.0, 1.0, 0.1693, 0.0, 0.1693, 0.0, 0.1693, 1.0, 0.1693, 1.0, 0.3121, 0.0, 0.3121, 0.0, 0.3121, 1.0, 0.3121, 1.0, 0.455, 0.0, 0.455, 0.0, 0.455, 1.0, 0.455, 1.0, 0.5979, 0.0, 0.5979, 0.0, 0.5979, 1.0, 0.5979, 1.0, 0.7407, 0.0, 0.7407, 0.0, 0.7407, 1.0, 0.7407, 1.0, 0.8836, 0.0, 0.8836, 0.0, 0.8836, 1.0, 0.8836, 1.0, 1.0, 0.0, 1.0, 0.0, 0.0, 1.0, 0.0, 1.0, 0.1693, 0.0, 0.1693, 0.0, 0.1693, 1.0, 0.1693, 1.0, 0.3121, 0.0, 0.3121, 0.0, 0.3121, 1.0, 0.3121, 1.0, 0.455, 0.0, 0.455, 0.0, 0.455, 1.0, 0.455, 1.0, 0.5979, 0.0, 0.5979, 0.0, 0.5979, 1.0, 0.5979, 1.0, 0.7407, 0.0, 0.7407, 0.0, 0.7407, 1.0, 0.7407, 1.0, 0.8836, 0.0, 0.8836, 0.0, 0.8836, 1.0, 0.8836, 1.0, 1.0, 0.0, 1.0, 0.0, 0.0, 1.0, 0.0, 1.0, 0.1693, 0.0, 0.1693, 0.0, 0.1693, 1.0, 0.1693, 1.0, 0.3121, 0.0, 0.3121, 0.0, 0.3121, 1.0, 0.3121, 1.0, 0.455, 0.0, 0.455, 0.0, 0.455, 1.0, 0.455, 1.0, 0.5979, 0.0, 0.5979, 0.0, 0.5979, 1.0, 0.5979, 1.0, 0.7407, 0.0, 0.7407, 0.0, 0.7407, 1.0, 0.7407, 1.0, 0.8836, 0.0, 0.8836, 0.0, 0.8836, 1.0, 0.8836, 1.0, 1.0, 0.0, 1.0, 0.0, 0.0, 1.0, 0.0, 1.0, 0.1693, 0.0, 0.1693, 0.0, 0.1693, 1.0, 0.1693, 1.0, 0.3121, 0.0, 0.3121, 0.0, 0.3121, 1.0, 0.3121, 1.0, 0.455, 0.0, 0.455, 0.0, 0.455, 1.0, 0.455, 1.0, 0.5979, 0.0, 0.5979, 0.0, 0.5979, 1.0, 0.5979, 1.0, 0.7407, 0.0, 0.7407, 0.0, 0.7407, 1.0, 0.7407, 1.0, 0.8836, 0.0, 0.8836, 0.0, 0.8836, 1.0, 0.8836, 1.0, 1.0, 0.0, 1.0, 0.0, 0.0, 1.0, 0.0, 1.0, 0.1693, 0.0, 0.1693, 0.0, 0.1693, 1.0, 0.1693, 1.0, 0.3121, 0.0, 0.3121, 0.0, 0.3121, 1.0, 0.3121, 1.0, 0.455, 0.0, 0.455, 0.0, 0.455, 1.0, 0.455, 1.0, 0.5979, 0.0, 0.5979, 0.0, 0.5979, 1.0, 0.5979, 1.0, 0.7407, 0.0, 0.7407, 0.0, 0.7407, 1.0, 0.7407, 1.0, 0.8836, 0.0, 0.8836, 0.0, 0.8836, 1.0, 0.8836, 1.0, 1.0, 0.0, 1.0, 0.0, 0.0, 1.0, 0.0, 1.0, 0.1693, 0.0, 0.1693, 0.0, 0.1693, 1.0, 0.1693, 1.0, 0.3121, 0.0, 0.3121, 0.0, 0.3121, 1.0, 0.3121, 1.0, 0.455, 0.0, 0.455, 0.0, 0.455, 1.0, 0.455, 1.0, 0.5979, 0.0, 0.5979, 0.0, 0.5979, 1.0, 0.5979, 1.0, 0.7407, 0.0, 0.7407, 0.0, 0.7407, 1.0, 0.7407, 1.0, 0.8836, 0.0, 0.8836, 0.0, 0.8836, 1.0, 0.8836, 1.0, 1.0, 0.0, 1.0, 0.0, 0.0, 1.0, 0.0, 1.0, 0.1693, 0.0, 0.1693, 0.0, 0.1693, 1.0, 0.1693, 1.0, 0.3121, 0.0, 0.3121, 0.0, 0.3121, 1.0, 0.3121, 1.0, 0.455, 0.0, 0.455, 0.0, 0.455, 1.0, 0.455, 1.0, 0.5979, 0.0, 0.5979, 0.0, 0.5979, 1.0, 0.5979, 1.0, 0.7407, 0.0, 0.7407, 0.0, 0.7407, 1.0, 0.7407, 1.0, 0.8836, 0.0, 0.8836, 0.0, 0.8836, 1.0, 0.8836, 1.0, 1.0, 0.0, 1.0, 0.0, 0.0, 1.0, 0.0, 1.0, 0.1693, 0.0, 0.1693, 0.0, 0.1693, 1.0, 0.1693, 1.0, 0.3121, 0.0, 0.3121, 0.0, 0.3121, 1.0, 0.3121, 1.0, 0.455, 0.0, 0.455, 0.0, 0.455, 1.0, 0.455, 1.0, 0.5979, 0.0, 0.5979, 0.0, 0.5979, 1.0, 0.5979, 1.0, 0.7407, 0.0, 0.7407, 0.0, 0.7407, 1.0, 0.7407, 1.0, 0.8836, 0.0, 0.8836, 0.0, 0.8836, 1.0, 0.8836, 1.0, 1.0, 0.0, 1.0, 0.0, 0.0, 1.0, 0.0, 1.0, 0.1693, 0.0, 0.1693, 0.0, 0.1693, 1.0, 0.1693, 1.0, 0.3121, 0.0, 0.3121, 0.0, 0.3121, 1.0, 0.3121, 1.0, 0.455, 0.0, 0.455, 0.0, 0.455, 1.0, 0.455, 1.0, 0.5979, 0.0, 0.5979, 0.0, 0.5979, 1.0, 0.5979, 1.0, 0.7407, 0.0, 0.7407, 0.0, 0.7407, 1.0, 0.7407, 1.0, 0.8836, 0.0, 0.8836, 0.0, 0.8836, 1.0, 0.8836, 1.0, 1.0, 0.0, 1.0])
me_plane_027.materials.append(mat_fan_palm)
me_plane_027.use_remesh_fix_poles = True
me_plane_027.use_remesh_preserve_attributes = False
me_plane_027.update()
me_plane_036 = bpy.data.meshes.new('Plane.036')
me_plane_036.from_pydata([(0.1081, 0.02151, 0.1424), (0.2062, 0.1118, 0.1351), (0.1635, -0.02685, 0.2034), (0.2541, 0.07002, 0.1878), (0.3316, 0.1482, 0.1709), (0.4115, 0.2186, 0.1457), (0.29, 0.1845, 0.1251), (0.3762, 0.2494, 0.1069), (0.4656, 0.3036, 0.0772), (0.5574, 0.3501, 0.03923), (0.4945, 0.2784, 0.109), (0.5799, 0.3303, 0.06411), (0.6664, 0.3788, 0.01544), (0.7368, 0.4187, -0.02381), (0.6502, 0.393, -0.002472), (0.7257, 0.4284, -0.03604), (0.1921, 0.01478, 0.202), (0.2386, -0.08666, 0.3677), (0.062, -0.04366, 0.2112), (0.1262, -0.1372, 0.3756), (0.1821, -0.221, 0.5084), (0.2418, -0.3154, 0.628), (0.2797, -0.1771, 0.5015), (0.3246, -0.2782, 0.6222), (0.3748, -0.3939, 0.7248), (0.4289, -0.5203, 0.8141), (0.3069, -0.4244, 0.7295), (0.3758, -0.5442, 0.8178), (0.4465, -0.6687, 0.9003), (0.5039, -0.7696, 0.9681), (0.4847, -0.6515, 0.8976), (0.53, -0.7579, 0.9663), (0.1809, 0.07514, 0.1686), (0.3831, 0.05606, 0.3306), (0.1022, -0.06288, 0.265), (0.3151, -0.06329, 0.414), (0.4968, -0.07014, 0.532), (0.6829, -0.09137, 0.6331), (0.5558, 0.03344, 0.4596), (0.733, -0.003552, 0.5717), (0.9163, -0.06019, 0.6607), (1.104, -0.1312, 0.7327), (0.8752, -0.1323, 0.711), (1.072, -0.1875, 0.7721), (1.271, -0.2492, 0.8255), (1.432, -0.2988, 0.8699), (1.294, -0.2087, 0.7972), (1.448, -0.2711, 0.8505), (0.1939, 0.06201, 0.1824), (0.3588, 0.001989, 0.3669), (0.08143, -0.06153, 0.255), (0.2616, -0.1048, 0.4296), (0.4157, -0.1477, 0.5694), (0.5743, -0.2044, 0.6925), (0.5001, -0.05497, 0.515), (0.6458, -0.1258, 0.6463), (0.7978, -0.2157, 0.7549), (0.9542, -0.3195, 0.8467), (0.739, -0.2802, 0.7928), (0.9083, -0.3699, 0.8763), (1.08, -0.4658, 0.9524), (1.219, -0.5433, 1.015), (1.113, -0.4296, 0.9311), (1.242, -0.5185, 1.001), (0.1991, 0.04142, 0.1955), (0.3092, -0.05016, 0.3846), (0.06559, -0.05477, 0.2369), (0.1937, -0.1333, 0.4205), (0.3039, -0.2054, 0.5682), (0.4183, -0.2903, 0.7004), (0.404, -0.1332, 0.5371), (0.5033, -0.2291, 0.674), (0.6085, -0.3425, 0.7895), (0.7181, -0.4687, 0.8894), (0.5388, -0.3928, 0.8111), (0.6637, -0.508, 0.9063), (0.7905, -0.6289, 0.9944), (0.8936, -0.7269, 1.067), (0.8297, -0.6007, 0.9822), (0.9204, -0.7076, 1.059), (0.1704, -0.01492, 0.1951), (0.1597, -0.09403, 0.3022), (0.07762, -0.03149, 0.1794), (0.07949, -0.1084, 0.2886), (0.08233, -0.1764, 0.3767), (0.08792, -0.2516, 0.456), (0.1519, -0.164, 0.3885), (0.1469, -0.241, 0.466), (0.1457, -0.3278, 0.5315), (0.1472, -0.4216, 0.5882), (0.09729, -0.3364, 0.5233), (0.1094, -0.4284, 0.5818), (0.1228, -0.5235, 0.6363), (0.1335, -0.6006, 0.6811), (0.15, -0.5186, 0.6409), (0.1521, -0.5973, 0.6843), (0.163, 0.08009, 0.1563), (0.382, 0.1041, 0.2841), (0.124, -0.05925, 0.2669), (0.3482, -0.01642, 0.3797), (0.5394, 0.01326, 0.4674), (0.7349, 0.02868, 0.5387), (0.5687, 0.1178, 0.3844), (0.7597, 0.1173, 0.4683), (0.9566, 0.09734, 0.5297), (1.158, 0.06308, 0.5747), (0.9362, 0.02459, 0.5875), (1.142, 0.006244, 0.6198), (1.35, -0.01851, 0.6447), (1.518, -0.03796, 0.6659), (1.361, 0.02242, 0.6122), (1.526, -0.01001, 0.6437), (0.1423, 0.07552, 0.1467), (0.3544, 0.1396, 0.2314), (0.1446, -0.05113, 0.2596), (0.3564, 0.03007, 0.3291), (0.5369, 0.09248, 0.3808), (0.7214, 0.1414, 0.4174), (0.5352, 0.1875, 0.2961), (0.72, 0.222, 0.3455), (0.9102, 0.2381, 0.3742), (1.104, 0.2407, 0.3877), (0.9114, 0.172, 0.4331), (1.105, 0.1891, 0.4338), (1.301, 0.2001, 0.4276), (1.46, 0.2098, 0.4233), (1.3, 0.2373, 0.3944), (1.46, 0.2352, 0.4006), (0.1204, 0.05708, 0.1411), (0.2934, 0.1511, 0.1751), (0.1611, -0.03858, 0.2392), (0.3286, 0.06835, 0.2599), (0.4714, 0.1534, 0.2717), (0.6177, 0.2269, 0.2709), (0.4409, 0.2252, 0.1982), (0.5918, 0.2878, 0.2085), (0.7473, 0.3346, 0.2016), (0.9062, 0.37, 0.1821), (0.7686, 0.2847, 0.2528), (0.9228, 0.331, 0.2221), (1.079, 0.3721, 0.1857), (1.205, 0.4062, 0.1567), (1.067, 0.4002, 0.1569), (1.197, 0.4254, 0.1371)], [], [(0, 2, 3, 1), (1, 3, 4, 6), (6, 4, 5, 7), (7, 5, 10, 8), (8, 10, 11, 9), (9, 11, 12, 14), (14, 12, 13, 15), (16, 18, 19, 17), (17, 19, 20, 22), (22, 20, 21, 23), (23, 21, 26, 24), (24, 26, 27, 25), (25, 27, 28, 30), (30, 28, 29, 31), (32, 34, 35, 33), (33, 35, 36, 38), (38, 36, 37, 39), (39, 37, 42, 40), (40, 42, 43, 41), (41, 43, 44, 46), (46, 44, 45, 47), (48, 50, 51, 49), (49, 51, 52, 54), (54, 52, 53, 55), (55, 53, 58, 56), (56, 58, 59, 57), (57, 59, 60, 62), (62, 60, 61, 63), (64, 66, 67, 65), (65, 67, 68, 70), (70, 68, 69, 71), (71, 69, 74, 72), (72, 74, 75, 73), (73, 75, 76, 78), (78, 76, 77, 79), (80, 82, 83, 81), (81, 83, 84, 86), (86, 84, 85, 87), (87, 85, 90, 88), (88, 90, 91, 89), (89, 91, 92, 94), (94, 92, 93, 95), (96, 98, 99, 97), (97, 99, 100, 102), (102, 100, 101, 103), (103, 101, 106, 104), (104, 106, 107, 105), (105, 107, 108, 110), (110, 108, 109, 111), (112, 114, 115, 113), (113, 115, 116, 118), (118, 116, 117, 119), (119, 117, 122, 120), (120, 122, 123, 121), (121, 123, 124, 126), (126, 124, 125, 127), (128, 130, 131, 129), (129, 131, 132, 134), (134, 132, 133, 135), (135, 133, 138, 136), (136, 138, 139, 137), (137, 139, 140, 142), (142, 140, 141, 143)])
me_plane_036.polygons.foreach_set('use_smooth', [True] * 63)
_uv = me_plane_036.uv_layers.new(name='UVMap')
_uv.uv.foreach_set('vector', [0.0, 0.0, 1.0, 0.0, 1.0, 0.1693, 0.0, 0.1693, 0.0, 0.1693, 1.0, 0.1693, 1.0, 0.3121, 0.0, 0.3121, 0.0, 0.3121, 1.0, 0.3121, 1.0, 0.455, 0.0, 0.455, 0.0, 0.455, 1.0, 0.455, 1.0, 0.5979, 0.0, 0.5979, 0.0, 0.5979, 1.0, 0.5979, 1.0, 0.7407, 0.0, 0.7407, 0.0, 0.7407, 1.0, 0.7407, 1.0, 0.8836, 0.0, 0.8836, 0.0, 0.8836, 1.0, 0.8836, 1.0, 1.0, 0.0, 1.0, 0.0, 0.0, 1.0, 0.0, 1.0, 0.1693, 0.0, 0.1693, 0.0, 0.1693, 1.0, 0.1693, 1.0, 0.3121, 0.0, 0.3121, 0.0, 0.3121, 1.0, 0.3121, 1.0, 0.455, 0.0, 0.455, 0.0, 0.455, 1.0, 0.455, 1.0, 0.5979, 0.0, 0.5979, 0.0, 0.5979, 1.0, 0.5979, 1.0, 0.7407, 0.0, 0.7407, 0.0, 0.7407, 1.0, 0.7407, 1.0, 0.8836, 0.0, 0.8836, 0.0, 0.8836, 1.0, 0.8836, 1.0, 1.0, 0.0, 1.0, 0.0, 0.0, 1.0, 0.0, 1.0, 0.1693, 0.0, 0.1693, 0.0, 0.1693, 1.0, 0.1693, 1.0, 0.3121, 0.0, 0.3121, 0.0, 0.3121, 1.0, 0.3121, 1.0, 0.455, 0.0, 0.455, 0.0, 0.455, 1.0, 0.455, 1.0, 0.5979, 0.0, 0.5979, 0.0, 0.5979, 1.0, 0.5979, 1.0, 0.7407, 0.0, 0.7407, 0.0, 0.7407, 1.0, 0.7407, 1.0, 0.8836, 0.0, 0.8836, 0.0, 0.8836, 1.0, 0.8836, 1.0, 1.0, 0.0, 1.0, 0.0, 0.0, 1.0, 0.0, 1.0, 0.1693, 0.0, 0.1693, 0.0, 0.1693, 1.0, 0.1693, 1.0, 0.3121, 0.0, 0.3121, 0.0, 0.3121, 1.0, 0.3121, 1.0, 0.455, 0.0, 0.455, 0.0, 0.455, 1.0, 0.455, 1.0, 0.5979, 0.0, 0.5979, 0.0, 0.5979, 1.0, 0.5979, 1.0, 0.7407, 0.0, 0.7407, 0.0, 0.7407, 1.0, 0.7407, 1.0, 0.8836, 0.0, 0.8836, 0.0, 0.8836, 1.0, 0.8836, 1.0, 1.0, 0.0, 1.0, 0.0, 0.0, 1.0, 0.0, 1.0, 0.1693, 0.0, 0.1693, 0.0, 0.1693, 1.0, 0.1693, 1.0, 0.3121, 0.0, 0.3121, 0.0, 0.3121, 1.0, 0.3121, 1.0, 0.455, 0.0, 0.455, 0.0, 0.455, 1.0, 0.455, 1.0, 0.5979, 0.0, 0.5979, 0.0, 0.5979, 1.0, 0.5979, 1.0, 0.7407, 0.0, 0.7407, 0.0, 0.7407, 1.0, 0.7407, 1.0, 0.8836, 0.0, 0.8836, 0.0, 0.8836, 1.0, 0.8836, 1.0, 1.0, 0.0, 1.0, 0.0, 0.0, 1.0, 0.0, 1.0, 0.1693, 0.0, 0.1693, 0.0, 0.1693, 1.0, 0.1693, 1.0, 0.3121, 0.0, 0.3121, 0.0, 0.3121, 1.0, 0.3121, 1.0, 0.455, 0.0, 0.455, 0.0, 0.455, 1.0, 0.455, 1.0, 0.5979, 0.0, 0.5979, 0.0, 0.5979, 1.0, 0.5979, 1.0, 0.7407, 0.0, 0.7407, 0.0, 0.7407, 1.0, 0.7407, 1.0, 0.8836, 0.0, 0.8836, 0.0, 0.8836, 1.0, 0.8836, 1.0, 1.0, 0.0, 1.0, 0.0, 0.0, 1.0, 0.0, 1.0, 0.1693, 0.0, 0.1693, 0.0, 0.1693, 1.0, 0.1693, 1.0, 0.3121, 0.0, 0.3121, 0.0, 0.3121, 1.0, 0.3121, 1.0, 0.455, 0.0, 0.455, 0.0, 0.455, 1.0, 0.455, 1.0, 0.5979, 0.0, 0.5979, 0.0, 0.5979, 1.0, 0.5979, 1.0, 0.7407, 0.0, 0.7407, 0.0, 0.7407, 1.0, 0.7407, 1.0, 0.8836, 0.0, 0.8836, 0.0, 0.8836, 1.0, 0.8836, 1.0, 1.0, 0.0, 1.0, 0.0, 0.0, 1.0, 0.0, 1.0, 0.1693, 0.0, 0.1693, 0.0, 0.1693, 1.0, 0.1693, 1.0, 0.3121, 0.0, 0.3121, 0.0, 0.3121, 1.0, 0.3121, 1.0, 0.455, 0.0, 0.455, 0.0, 0.455, 1.0, 0.455, 1.0, 0.5979, 0.0, 0.5979, 0.0, 0.5979, 1.0, 0.5979, 1.0, 0.7407, 0.0, 0.7407, 0.0, 0.7407, 1.0, 0.7407, 1.0, 0.8836, 0.0, 0.8836, 0.0, 0.8836, 1.0, 0.8836, 1.0, 1.0, 0.0, 1.0, 0.0, 0.0, 1.0, 0.0, 1.0, 0.1693, 0.0, 0.1693, 0.0, 0.1693, 1.0, 0.1693, 1.0, 0.3121, 0.0, 0.3121, 0.0, 0.3121, 1.0, 0.3121, 1.0, 0.455, 0.0, 0.455, 0.0, 0.455, 1.0, 0.455, 1.0, 0.5979, 0.0, 0.5979, 0.0, 0.5979, 1.0, 0.5979, 1.0, 0.7407, 0.0, 0.7407, 0.0, 0.7407, 1.0, 0.7407, 1.0, 0.8836, 0.0, 0.8836, 0.0, 0.8836, 1.0, 0.8836, 1.0, 1.0, 0.0, 1.0])
me_plane_036.materials.append(mat_fan_palm)
me_plane_036.use_remesh_fix_poles = True
me_plane_036.use_remesh_preserve_attributes = False
me_plane_036.update()
me_plane_049 = bpy.data.meshes.new('Plane.049')
me_plane_049.from_pydata([(0.2038, 0.2529, 0.3526), (0.2808, 0.1938, 0.5665), (0.1778, 0.08917, 0.3257), (0.2582, 0.05227, 0.5432), (0.3336, 0.02084, 0.7212), (0.4255, -0.01124, 0.8872), (0.3532, 0.1437, 0.7414), (0.4421, 0.09294, 0.9043), (0.5536, 0.04129, 1.051), (0.6816, -0.01101, 1.185), (0.54, -0.04419, 1.037), (0.6709, -0.07779, 1.174), (0.8093, -0.1117, 1.306), (0.9213, -0.1393, 1.414), (0.817, -0.06359, 1.314), (0.9265, -0.1064, 1.419), (0.1675, 0.3078, 0.3542), (0.2931, 0.333, 0.6813), (0.1747, 0.05837, 0.3838), (0.2993, 0.1174, 0.7069), (0.4156, 0.1665, 0.9713), (0.5566, 0.2142, 1.218), (0.4103, 0.3537, 0.9491), (0.5521, 0.3729, 1.199), (0.7276, 0.3902, 1.424), (0.9277, 0.406, 1.631), (0.7313, 0.26, 1.439), (0.9307, 0.3043, 1.643), (1.141, 0.348, 1.838), (1.311, 0.3836, 1.998), (1.139, 0.4212, 1.829), (1.31, 0.4337, 1.992), (0.07756, 0.3249, 0.2723), (0.1719, 0.6571, 0.5714), (0.2095, 0.1163, 0.4865), (0.286, 0.4767, 0.7566), (0.3652, 0.7794, 0.9742), (0.4769, 1.079, 1.169), (0.2663, 0.936, 0.8134), (0.393, 1.212, 1.032), (0.564, 1.483, 1.22), (0.7674, 1.752, 1.385), (0.6328, 1.374, 1.332), (0.8212, 1.667, 1.472), (1.024, 1.958, 1.602), (1.188, 2.195, 1.709), (0.9853, 2.019, 1.539), (1.161, 2.237, 1.666), (0.1012, 0.339, 0.3021), (0.2283, 0.586, 0.6533), (0.1982, 0.08238, 0.4673), (0.3121, 0.364, 0.7961), (0.4227, 0.6005, 1.063), (0.5648, 0.8343, 1.308), (0.3499, 0.7931, 0.9392), (0.5031, 0.9976, 1.203), (0.6995, 1.198, 1.435), (0.9274, 1.396, 1.644), (0.7501, 1.064, 1.521), (0.967, 1.292, 1.711), (1.198, 1.518, 1.892), (1.385, 1.702, 2.04), (1.17, 1.593, 1.843), (1.365, 1.754, 2.007), (0.1321, 0.3356, 0.333), (0.2729, 0.473, 0.7008), (0.1845, 0.05927, 0.4326), (0.3182, 0.2341, 0.7869), (0.4443, 0.3806, 1.076), (0.5998, 0.525, 1.344), (0.405, 0.588, 1.001), (0.5665, 0.7009, 1.281), (0.768, 0.8108, 1.531), (0.9989, 0.9186, 1.759), (0.7953, 0.6665, 1.583), (1.02, 0.8058, 1.8), (1.258, 0.9442, 2.008), (1.451, 1.057, 2.178), (1.243, 1.025, 1.979), (1.44, 1.113, 2.158), (0.06323, 0.2978, 0.2481), (0.1131, 0.6819, 0.4727), (0.2168, 0.1546, 0.4898), (0.2459, 0.558, 0.6817), (0.2849, 0.8969, 0.8336), (0.3559, 1.233, 0.9633), (0.1697, 1.004, 0.6522), (0.2582, 1.324, 0.8095), (0.3904, 1.639, 0.9364), (0.5545, 1.95, 1.041), (0.4705, 1.564, 1.063), (0.6171, 1.892, 1.14), (0.778, 2.219, 1.207), (0.9075, 2.485, 1.263), (0.7329, 2.261, 1.136), (0.8767, 2.514, 1.214), (0.06119, 0.2602, 0.2319), (0.05992, 0.655, 0.3666), (0.2197, 0.1929, 0.4756), (0.197, 0.5967, 0.5772), (0.1914, 0.9361, 0.6538), (0.2158, 1.272, 0.71), (0.07242, 0.9866, 0.471), (0.1149, 1.315, 0.555), (0.1983, 1.639, 0.6112), (0.3116, 1.96, 0.647), (0.2811, 1.604, 0.7384), (0.3763, 1.933, 0.7463), (0.485, 2.26, 0.7452), (0.5721, 2.527, 0.7453), (0.4384, 2.28, 0.6736), (0.5403, 2.541, 0.6964), (0.07893, 0.2123, 0.2281), (0.02526, 0.5578, 0.2614), (0.2183, 0.2262, 0.4367), (0.1457, 0.5699, 0.4418), (0.09607, 0.8586, 0.4384), (0.07184, 1.145, 0.4182), (-0.008504, 0.8482, 0.2818), (-0.01682, 1.136, 0.2854), (0.009649, 1.42, 0.2661), (0.06156, 1.701, 0.2299), (0.0824, 1.427, 0.375), (0.1184, 1.707, 0.315), (0.1658, 1.985, 0.2474), (0.2032, 2.212, 0.1932), (0.1249, 1.981, 0.1861), (0.1752, 2.21, 0.1513), (0.1273, 0.1697, 0.2437), (0.04838, 0.387, 0.2022), (0.2152, 0.2348, 0.3711), (0.1244, 0.4432, 0.3124), (0.05562, 0.6183, 0.2579), (0.003992, 0.7917, 0.1925), (-0.01039, 0.5695, 0.1623), (-0.05198, 0.7503, 0.1114), (-0.07006, 0.9287, 0.04544), (-0.07097, 1.105, -0.03146), (-0.02414, 0.9627, 0.112), (-0.03509, 1.132, 0.02052), (-0.03832, 1.301, -0.07587), (-0.04182, 1.438, -0.1539), (-0.06415, 1.281, -0.1133), (-0.05947, 1.425, -0.1794)], [], [(0, 2, 3, 1), (1, 3, 4, 6), (6, 4, 5, 7), (7, 5, 10, 8), (8, 10, 11, 9), (9, 11, 12, 14), (14, 12, 13, 15), (16, 18, 19, 17), (17, 19, 20, 22), (22, 20, 21, 23), (23, 21, 26, 24), (24, 26, 27, 25), (25, 27, 28, 30), (30, 28, 29, 31), (32, 34, 35, 33), (33, 35, 36, 38), (38, 36, 37, 39), (39, 37, 42, 40), (40, 42, 43, 41), (41, 43, 44, 46), (46, 44, 45, 47), (48, 50, 51, 49), (49, 51, 52, 54), (54, 52, 53, 55), (55, 53, 58, 56), (56, 58, 59, 57), (57, 59, 60, 62), (62, 60, 61, 63), (64, 66, 67, 65), (65, 67, 68, 70), (70, 68, 69, 71), (71, 69, 74, 72), (72, 74, 75, 73), (73, 75, 76, 78), (78, 76, 77, 79), (80, 82, 83, 81), (81, 83, 84, 86), (86, 84, 85, 87), (87, 85, 90, 88), (88, 90, 91, 89), (89, 91, 92, 94), (94, 92, 93, 95), (96, 98, 99, 97), (97, 99, 100, 102), (102, 100, 101, 103), (103, 101, 106, 104), (104, 106, 107, 105), (105, 107, 108, 110), (110, 108, 109, 111), (112, 114, 115, 113), (113, 115, 116, 118), (118, 116, 117, 119), (119, 117, 122, 120), (120, 122, 123, 121), (121, 123, 124, 126), (126, 124, 125, 127), (128, 130, 131, 129), (129, 131, 132, 134), (134, 132, 133, 135), (135, 133, 138, 136), (136, 138, 139, 137), (137, 139, 140, 142), (142, 140, 141, 143)])
me_plane_049.polygons.foreach_set('use_smooth', [True] * 63)
_uv = me_plane_049.uv_layers.new(name='UVMap')
_uv.uv.foreach_set('vector', [0.0, 0.0, 1.0, 0.0, 1.0, 0.1693, 0.0, 0.1693, 0.0, 0.1693, 1.0, 0.1693, 1.0, 0.3121, 0.0, 0.3121, 0.0, 0.3121, 1.0, 0.3121, 1.0, 0.455, 0.0, 0.455, 0.0, 0.455, 1.0, 0.455, 1.0, 0.5979, 0.0, 0.5979, 0.0, 0.5979, 1.0, 0.5979, 1.0, 0.7407, 0.0, 0.7407, 0.0, 0.7407, 1.0, 0.7407, 1.0, 0.8836, 0.0, 0.8836, 0.0, 0.8836, 1.0, 0.8836, 1.0, 1.0, 0.0, 1.0, 0.0, 0.0, 1.0, 0.0, 1.0, 0.1693, 0.0, 0.1693, 0.0, 0.1693, 1.0, 0.1693, 1.0, 0.3121, 0.0, 0.3121, 0.0, 0.3121, 1.0, 0.3121, 1.0, 0.455, 0.0, 0.455, 0.0, 0.455, 1.0, 0.455, 1.0, 0.5979, 0.0, 0.5979, 0.0, 0.5979, 1.0, 0.5979, 1.0, 0.7407, 0.0, 0.7407, 0.0, 0.7407, 1.0, 0.7407, 1.0, 0.8836, 0.0, 0.8836, 0.0, 0.8836, 1.0, 0.8836, 1.0, 1.0, 0.0, 1.0, 0.0, 0.0, 1.0, 0.0, 1.0, 0.1693, 0.0, 0.1693, 0.0, 0.1693, 1.0, 0.1693, 1.0, 0.3121, 0.0, 0.3121, 0.0, 0.3121, 1.0, 0.3121, 1.0, 0.455, 0.0, 0.455, 0.0, 0.455, 1.0, 0.455, 1.0, 0.5979, 0.0, 0.5979, 0.0, 0.5979, 1.0, 0.5979, 1.0, 0.7407, 0.0, 0.7407, 0.0, 0.7407, 1.0, 0.7407, 1.0, 0.8836, 0.0, 0.8836, 0.0, 0.8836, 1.0, 0.8836, 1.0, 1.0, 0.0, 1.0, 0.0, 0.0, 1.0, 0.0, 1.0, 0.1693, 0.0, 0.1693, 0.0, 0.1693, 1.0, 0.1693, 1.0, 0.3121, 0.0, 0.3121, 0.0, 0.3121, 1.0, 0.3121, 1.0, 0.455, 0.0, 0.455, 0.0, 0.455, 1.0, 0.455, 1.0, 0.5979, 0.0, 0.5979, 0.0, 0.5979, 1.0, 0.5979, 1.0, 0.7407, 0.0, 0.7407, 0.0, 0.7407, 1.0, 0.7407, 1.0, 0.8836, 0.0, 0.8836, 0.0, 0.8836, 1.0, 0.8836, 1.0, 1.0, 0.0, 1.0, 0.0, 0.0, 1.0, 0.0, 1.0, 0.1693, 0.0, 0.1693, 0.0, 0.1693, 1.0, 0.1693, 1.0, 0.3121, 0.0, 0.3121, 0.0, 0.3121, 1.0, 0.3121, 1.0, 0.455, 0.0, 0.455, 0.0, 0.455, 1.0, 0.455, 1.0, 0.5979, 0.0, 0.5979, 0.0, 0.5979, 1.0, 0.5979, 1.0, 0.7407, 0.0, 0.7407, 0.0, 0.7407, 1.0, 0.7407, 1.0, 0.8836, 0.0, 0.8836, 0.0, 0.8836, 1.0, 0.8836, 1.0, 1.0, 0.0, 1.0, 0.0, 0.0, 1.0, 0.0, 1.0, 0.1693, 0.0, 0.1693, 0.0, 0.1693, 1.0, 0.1693, 1.0, 0.3121, 0.0, 0.3121, 0.0, 0.3121, 1.0, 0.3121, 1.0, 0.455, 0.0, 0.455, 0.0, 0.455, 1.0, 0.455, 1.0, 0.5979, 0.0, 0.5979, 0.0, 0.5979, 1.0, 0.5979, 1.0, 0.7407, 0.0, 0.7407, 0.0, 0.7407, 1.0, 0.7407, 1.0, 0.8836, 0.0, 0.8836, 0.0, 0.8836, 1.0, 0.8836, 1.0, 1.0, 0.0, 1.0, 0.0, 0.0, 1.0, 0.0, 1.0, 0.1693, 0.0, 0.1693, 0.0, 0.1693, 1.0, 0.1693, 1.0, 0.3121, 0.0, 0.3121, 0.0, 0.3121, 1.0, 0.3121, 1.0, 0.455, 0.0, 0.455, 0.0, 0.455, 1.0, 0.455, 1.0, 0.5979, 0.0, 0.5979, 0.0, 0.5979, 1.0, 0.5979, 1.0, 0.7407, 0.0, 0.7407, 0.0, 0.7407, 1.0, 0.7407, 1.0, 0.8836, 0.0, 0.8836, 0.0, 0.8836, 1.0, 0.8836, 1.0, 1.0, 0.0, 1.0, 0.0, 0.0, 1.0, 0.0, 1.0, 0.1693, 0.0, 0.1693, 0.0, 0.1693, 1.0, 0.1693, 1.0, 0.3121, 0.0, 0.3121, 0.0, 0.3121, 1.0, 0.3121, 1.0, 0.455, 0.0, 0.455, 0.0, 0.455, 1.0, 0.455, 1.0, 0.5979, 0.0, 0.5979, 0.0, 0.5979, 1.0, 0.5979, 1.0, 0.7407, 0.0, 0.7407, 0.0, 0.7407, 1.0, 0.7407, 1.0, 0.8836, 0.0, 0.8836, 0.0, 0.8836, 1.0, 0.8836, 1.0, 1.0, 0.0, 1.0, 0.0, 0.0, 1.0, 0.0, 1.0, 0.1693, 0.0, 0.1693, 0.0, 0.1693, 1.0, 0.1693, 1.0, 0.3121, 0.0, 0.3121, 0.0, 0.3121, 1.0, 0.3121, 1.0, 0.455, 0.0, 0.455, 0.0, 0.455, 1.0, 0.455, 1.0, 0.5979, 0.0, 0.5979, 0.0, 0.5979, 1.0, 0.5979, 1.0, 0.7407, 0.0, 0.7407, 0.0, 0.7407, 1.0, 0.7407, 1.0, 0.8836, 0.0, 0.8836, 0.0, 0.8836, 1.0, 0.8836, 1.0, 1.0, 0.0, 1.0])
me_plane_049.materials.append(mat_fan_palm)
me_plane_049.use_remesh_fix_poles = True
me_plane_049.use_remesh_preserve_attributes = False
me_plane_049.update()
me_plane_055 = bpy.data.meshes.new('Plane.055')
me_plane_055.from_pydata([(0.05937, -0.221, -0.379), (0.2877, -0.1107, -0.3629), (0.2069, -0.3402, -0.21), (-0.08021, -0.3511, -0.2113), (0.05054, 0.02013, -0.4587), (-0.1769, -0.1284, -0.365), (-0.346, 0.01431, -0.2402), (-0.3185, -0.2128, -0.1296), (-0.1877, 0.1584, -0.3771), (0.04086, 0.2671, -0.3996), (-0.1087, 0.3999, -0.2429), (-0.3361, 0.2514, -0.1492), (-0.2115, 0.4252, -0.01193), (-0.3378, 0.2634, 0.1379), (-0.4169, 0.0219, 0.003728), (-0.349, 0.03479, 0.2483), (-0.3202, -0.2008, 0.1575), (-0.1816, -0.3646, 0.02136), (-0.1814, -0.09693, 0.3866), (-0.08304, -0.3317, 0.2533), (0.05455, -0.1879, 0.4113), (0.2041, -0.3207, 0.2546), (0.06531, -0.4246, 0.02539), (0.3069, -0.3459, 0.02357), (0.4332, -0.1842, -0.1263), (0.4315, -0.1721, 0.1608), (0.4414, 0.06492, 0.2518), (0.2832, -0.07922, 0.3887), (0.5123, 0.05732, 0.007911), (0.4444, 0.04444, -0.2366), (0.4139, 0.2921, 0.1413), (0.4156, 0.28, -0.1458), (0.277, 0.4438, -0.009725), (0.1784, 0.4109, -0.2416), (0.2769, 0.1762, -0.375), (0.0301, 0.5038, -0.01375), (0.1756, 0.4304, 0.2229), (-0.1115, 0.4194, 0.2216), (0.03604, 0.3002, 0.3907), (-0.1923, 0.19, 0.3745), (0.04487, 0.05909, 0.4703), (0.2723, 0.2077, 0.3766)], [], [(0, 4, 1), (0, 1, 2), (0, 2, 3), (0, 3, 5), (4, 0, 5), (5, 7, 6), (8, 5, 6), (5, 3, 7), (8, 4, 5), (9, 4, 8), (9, 8, 10), (8, 6, 11), (10, 8, 11), (11, 13, 12), (10, 11, 12), (6, 14, 11), (11, 14, 13), (6, 7, 14), (14, 15, 13), (14, 16, 15), (14, 7, 16), (16, 18, 15), (17, 19, 16), (7, 17, 16), (16, 19, 18), (17, 22, 19), (19, 20, 18), (19, 21, 20), (19, 22, 21), (3, 22, 17), (22, 23, 21), (2, 23, 22), (3, 2, 22), (23, 24, 25), (2, 24, 23), (23, 25, 21), (25, 26, 27), (25, 28, 26), (21, 25, 27), (25, 24, 28), (28, 30, 26), (29, 31, 28), (24, 29, 28), (28, 31, 30), (29, 34, 31), (31, 32, 30), (31, 33, 32), (31, 34, 33), (1, 34, 29), (34, 9, 33), (4, 9, 34), (1, 4, 34), (33, 35, 32), (9, 10, 33), (33, 10, 35), (32, 35, 36), (35, 12, 37), (10, 12, 35), (36, 35, 37), (37, 39, 38), (36, 37, 38), (12, 13, 37), (37, 13, 39), (15, 18, 39), (13, 15, 39), (39, 40, 38), (39, 18, 40), (20, 27, 40), (18, 20, 40), (40, 41, 38), (40, 27, 41), (26, 30, 41), (27, 26, 41), (41, 36, 38), (41, 30, 36), (30, 32, 36), (1, 29, 24), (21, 27, 20), (2, 1, 24), (3, 17, 7)])
_uv = me_plane_055.uv_layers.new(name='UVMap')
_uv.uv.foreach_set('vector', [0.1818, 0.0, 0.2273, 0.07873, 0.1364, 0.07873, 0.9091, 0.0, 0.9545, 0.07873, 0.8636, 0.07873, 0.7273, 0.0, 0.7727, 0.07873, 0.6818, 0.07873, 0.5455, 0.0, 0.5909, 0.07873, 0.5, 0.07873, 0.3182, 0.07873, 0.3636, 0.0, 0.4091, 0.07873, 0.5, 0.07873, 0.5455, 0.1575, 0.4545, 0.1575, 0.3636, 0.1575, 0.4091, 0.07873, 0.4545, 0.1575, 0.5, 0.07873, 0.5909, 0.07873, 0.5455, 0.1575, 0.3636, 0.1575, 0.3182, 0.07873, 0.4091, 0.07873, 0.2727, 0.1575, 0.3182, 0.07873, 0.3636, 0.1575, 0.2727, 0.1575, 0.3636, 0.1575, 0.3182, 0.2362, 0.3636, 0.1575, 0.4545, 0.1575, 0.4091, 0.2362, 0.3182, 0.2362, 0.3636, 0.1575, 0.4091, 0.2362, 0.4091, 0.2362, 0.4545, 0.3149, 0.3636, 0.3149, 0.3182, 0.2362, 0.4091, 0.2362, 0.3636, 0.3149, 0.4545, 0.1575, 0.5, 0.2362, 0.4091, 0.2362, 0.4091, 0.2362, 0.5, 0.2362, 0.4545, 0.3149, 0.4545, 0.1575, 0.5455, 0.1575, 0.5, 0.2362, 0.5, 0.2362, 0.5455, 0.3149, 0.4545, 0.3149, 0.5, 0.2362, 0.5909, 0.2362, 0.5455, 0.3149, 0.5, 0.2362, 0.5455, 0.1575, 0.5909, 0.2362, 0.5909, 0.2362, 0.6364, 0.3149, 0.5455, 0.3149, 0.6364, 0.1575, 0.6818, 0.2362, 0.5909, 0.2362, 0.5455, 0.1575, 0.6364, 0.1575, 0.5909, 0.2362, 0.5909, 0.2362, 0.6818, 0.2362, 0.6364, 0.3149, 0.6364, 0.1575, 0.7273, 0.1575, 0.6818, 0.2362, 0.6818, 0.2362, 0.7273, 0.3149, 0.6364, 0.3149, 0.6818, 0.2362, 0.7727, 0.2362, 0.7273, 0.3149, 0.6818, 0.2362, 0.7273, 0.1575, 0.7727, 0.2362, 0.6818, 0.07873, 0.7273, 0.1575, 0.6364, 0.1575, 0.7273, 0.1575, 0.8182, 0.1575, 0.7727, 0.2362, 0.7727, 0.07873, 0.8182, 0.1575, 0.7273, 0.1575, 0.6818, 0.07873, 0.7727, 0.07873, 0.7273, 0.1575, 0.8182, 0.1575, 0.9091, 0.1575, 0.8636, 0.2362, 0.8636, 0.07873, 0.9091, 0.1575, 0.8182, 0.1575, 0.8182, 0.1575, 0.8636, 0.2362, 0.7727, 0.2362, 0.8636, 0.2362, 0.9091, 0.3149, 0.8182, 0.3149, 0.8636, 0.2362, 0.9545, 0.2362, 0.9091, 0.3149, 0.7727, 0.2362, 0.8636, 0.2362, 0.8182, 0.3149, 0.8636, 0.2362, 0.9091, 0.1575, 0.9545, 0.2362, 0.04546, 0.2362, 0.09091, 0.3149, 0.0, 0.3149, 0.09091, 0.1575, 0.1364, 0.2362, 0.04546, 0.2362, 0.9091, 0.1575, 1.0, 0.1575, 0.9545, 0.2362, 0.04546, 0.2362, 0.1364, 0.2362, 0.09091, 0.3149, 0.09091, 0.1575, 0.1818, 0.1575, 0.1364, 0.2362, 0.1364, 0.2362, 0.1818, 0.3149, 0.09091, 0.3149, 0.1364, 0.2362, 0.2273, 0.2362, 0.1818, 0.3149, 0.1364, 0.2362, 0.1818, 0.1575, 0.2273, 0.2362, 0.1364, 0.07873, 0.1818, 0.1575, 0.09091, 0.1575, 0.1818, 0.1575, 0.2727, 0.1575, 0.2273, 0.2362, 0.2273, 0.07873, 0.2727, 0.1575, 0.1818, 0.1575, 0.1364, 0.07873, 0.2273, 0.07873, 0.1818, 0.1575, 0.2273, 0.2362, 0.2727, 0.3149, 0.1818, 0.3149, 0.2727, 0.1575, 0.3182, 0.2362, 0.2273, 0.2362, 0.2273, 0.2362, 0.3182, 0.2362, 0.2727, 0.3149, 0.1818, 0.3149, 0.2727, 0.3149, 0.2273, 0.3937, 0.2727, 0.3149, 0.3636, 0.3149, 0.3182, 0.3937, 0.3182, 0.2362, 0.3636, 0.3149, 0.2727, 0.3149, 0.2273, 0.3937, 0.2727, 0.3149, 0.3182, 0.3937, 0.4091, 0.3937, 0.5, 0.3937, 0.4545, 0.4724, 0.2273, 0.3937, 0.3182, 0.3937, 0.2727, 0.4724, 0.3636, 0.3149, 0.4545, 0.3149, 0.4091, 0.3937, 0.4091, 0.3937, 0.4545, 0.3149, 0.5, 0.3937, 0.5455, 0.3149, 0.6364, 0.3149, 0.5909, 0.3937, 0.4545, 0.3149, 0.5455, 0.3149, 0.5, 0.3937, 0.5909, 0.3937, 0.6818, 0.3937, 0.6364, 0.4724, 0.5909, 0.3937, 0.6364, 0.3149, 0.6818, 0.3937, 0.7273, 0.3149, 0.8182, 0.3149, 0.7727, 0.3937, 0.6364, 0.3149, 0.7273, 0.3149, 0.6818, 0.3937, 0.7727, 0.3937, 0.8636, 0.3937, 0.8182, 0.4724, 0.7727, 0.3937, 0.8182, 0.3149, 0.8636, 0.3937, 0.0, 0.3149, 0.09091, 0.3149, 0.04546, 0.3937, 0.8182, 0.3149, 0.9091, 0.3149, 0.8636, 0.3937, 0.04546, 0.3937, 0.1364, 0.3937, 0.09091, 0.4724, 0.04546, 0.3937, 0.09091, 0.3149, 0.1364, 0.3937, 0.09091, 0.3149, 0.1818, 0.3149, 0.1364, 0.3937, 0.9545, 0.07873, 1.0, 0.1575, 0.9091, 0.1575, 0.7727, 0.2362, 0.8182, 0.3149, 0.7273, 0.3149, 0.8636, 0.07873, 0.9545, 0.07873, 0.9091, 0.1575, 0.5909, 0.07873, 0.6364, 0.1575, 0.5455, 0.1575])
me_plane_055.materials.append(mat_fan_palm)
me_plane_055.use_remesh_fix_poles = True
me_plane_055.use_remesh_preserve_attributes = False
me_plane_055.update()

# ---- objects
ob_leaf_1 = bpy.data.objects.new('Leaf 1', me_plane_054)
ob_leaf_2 = bpy.data.objects.new('Leaf 2', me_plane_009)
ob_leaf_low_2 = bpy.data.objects.new('Leaf Low 2', me_plane_018)
ob_leaf_low_3 = bpy.data.objects.new('Leaf Low 3', me_plane_027)
ob_leaf_low_1 = bpy.data.objects.new('Leaf Low 1', me_plane_036)
ob_leaf_3 = bpy.data.objects.new('Leaf 3', me_plane_049)
ob_ball = bpy.data.objects.new('Ball', me_plane_055)

# ---- transforms, parenting, visibility, modifiers, constraints
ob_leaf_1.location = (-1.863e-09, -3.725e-09, 0.0)
ob_leaf_1.rotation_euler = (0.5589, 0.07757, -2.917)
ob_leaf_1.scale = (0.6098, 0.6098, 0.6098)
ob_leaf_2.location = (-1.863e-09, -3.725e-09, 0.0)
ob_leaf_2.rotation_euler = (0.5589, 0.07757, -2.917)
ob_leaf_2.scale = (0.6098, 0.6098, 0.6098)
ob_leaf_low_2.location = (-1.863e-09, -3.725e-09, 0.0)
ob_leaf_low_2.rotation_euler = (0.5589, 0.07757, -2.917)
ob_leaf_low_2.scale = (0.6098, 0.6098, 0.6098)
ob_leaf_low_3.location = (-1.863e-09, -3.725e-09, 0.0)
ob_leaf_low_3.rotation_euler = (0.5589, 0.07757, -2.917)
ob_leaf_low_3.scale = (0.6098, 0.6098, 0.6098)
ob_leaf_low_1.location = (-1.863e-09, -3.725e-09, 0.0)
ob_leaf_low_1.rotation_euler = (0.5589, 0.07757, -2.917)
ob_leaf_low_1.scale = (0.6098, 0.6098, 0.6098)
ob_leaf_3.location = (-1.863e-09, -3.725e-09, 0.0)
ob_leaf_3.rotation_euler = (0.5589, 0.07757, -2.917)
ob_leaf_3.scale = (0.6098, 0.6098, 0.6098)
ob_ball.location = (-1.863e-09, -3.725e-09, 0.0)
ob_ball.rotation_euler = (0.5589, 0.07757, -2.917)
ob_ball.scale = (0.6098, 0.6098, 0.6098)

# ---- collection membership
col_spike_palm.objects.link(ob_leaf_1)
col_spike_palm.objects.link(ob_leaf_2)
col_spike_palm.objects.link(ob_leaf_low_2)
col_spike_palm.objects.link(ob_leaf_low_3)
col_spike_palm.objects.link(ob_leaf_low_1)
col_spike_palm.objects.link(ob_leaf_3)
col_spike_palm.objects.link(ob_ball)

# ---- scene / render settings (as saved in the file)
scene.frame_start = 1; scene.frame_end = 250; scene.frame_set(1)
scene.render.engine = 'BLENDER_EEVEE_NEXT'
scene.cycles.use_denoising = False
scene.cycles.samples = 128
scene.cycles.sampling_pattern = 'TABULATED_SOBOL'
scene.cycles.use_adaptive_sampling = False
scene.cycles.use_light_tree = False
scene.view_settings.view_transform = 'Filmic'
bpy.context.view_layer.update()

# ---- added for rendering (the .blend has no active camera and no usable light): camera, sun
cam_auto = bpy.data.cameras.new('AutoCamera')
cam_auto.lens = 50.0
cam_auto.sensor_width = 36.0
cam_auto.clip_end = 1000.0
ob_auto_camera = bpy.data.objects.new('AutoCamera', cam_auto)
scene.collection.objects.link(ob_auto_camera)
ob_auto_camera.location = (4.53365, -5.217, 4.21726)
ob_auto_camera.rotation_euler = (1.09748, -7.21219e-08, 0.694738)
scene.camera = ob_auto_camera
light_auto_sun = bpy.data.lights.new('AutoSun', 'SUN')
light_auto_sun.energy = 3.0
light_auto_sun.angle = 0.0523599
ob_auto_sun = bpy.data.objects.new('AutoSun', light_auto_sun)
scene.collection.objects.link(ob_auto_sun)
ob_auto_sun.rotation_euler = (0.872665, 0.174533, 0.523599)
bpy.context.view_layer.update()
